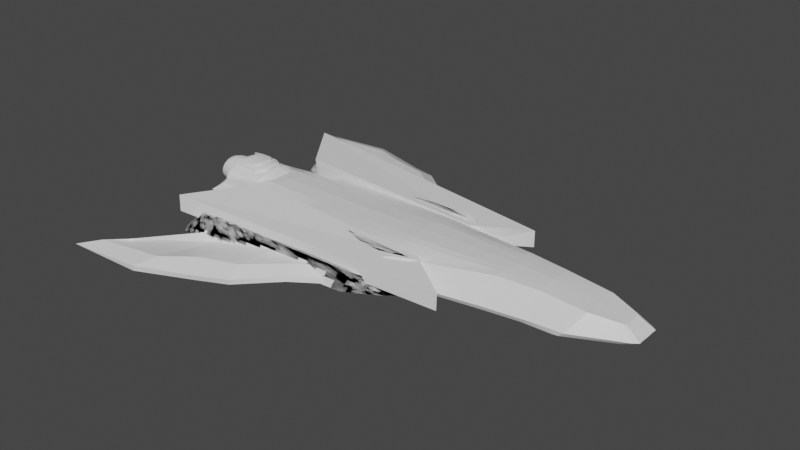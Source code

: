 # Source: stealthship-06.blend  (saved by Blender 2.81.16; exported with 4.5.12 LTS)
import bpy
from mathutils import Matrix  # noqa: F401  (used for matrix-valued properties, if any)

bpy.ops.wm.read_factory_settings(use_empty=True)
scene = bpy.context.scene
scene.name = 'Scene'

# ---- collections
col_default = bpy.data.collections.new('Default'); scene.collection.children.link(col_default)
col_ship = bpy.data.collections.new('Ship'); scene.collection.children.link(col_ship)

# ---- materials (node trees are filled in below, after node groups)
mat_material = bpy.data.materials.new('Material')
mat_material.alpha_threshold = 0.0
mat_material.use_transparent_shadow = False
mat_material.line_color = (0.0, 0.0, 0.0, 1.0)

# ---- material node trees
mat_material.use_nodes = True; mat_material.node_tree.nodes.clear()
_N = mat_material.node_tree.nodes; _L = mat_material.node_tree.links
n0 = _N.new('ShaderNodeOutputMaterial'); n0.name = 'Material Output'; n0.location = (300, 300)
n1 = _N.new('ShaderNodeBsdfPrincipled'); n1.name = 'Principled BSDF'; n1.location = (10, 300)
n1.distribution = 'GGX'
n1.subsurface_method = 'BURLEY'
n1.inputs[2].default_value = 0.4
n1.inputs[3].default_value = 1.45
n1.inputs[27].default_value = (0.0, 0.0, 0.0, 1.0)
n1.inputs[28].default_value = 1.0
_L.new(n1.outputs[0], n0.inputs[0])
n0.is_active_output = True

# ---- world
world_world = bpy.data.worlds.new('World'); scene.world = world_world
world_world.use_nodes = True; world_world.node_tree.nodes.clear()
_N = world_world.node_tree.nodes; _L = world_world.node_tree.links
n0 = _N.new('ShaderNodeOutputWorld'); n0.name = 'World Output'; n0.location = (300, 300)
n1 = _N.new('ShaderNodeBackground'); n1.name = 'Background'; n1.location = (10, 300)
n1.inputs[0].default_value = (0.05088, 0.05088, 0.05088, 1.0)
_L.new(n1.outputs[0], n0.inputs[0])
n0.is_active_output = True
world_world.color = (0.05087, 0.04323, 0.04323)
world_world.use_sun_shadow = False
world_world.sun_shadow_jitter_overblur = 0.0

# ---- meshes
me_cylinder = bpy.data.meshes.new('Cylinder')
me_cylinder.from_pydata([(1.076, 0.000362, -1.064), (1.08, 7.55e-08, 0.9358), (1.052, -0.1938, -1.064), (1.055, -0.1951, 0.9358), (0.9816, -0.3807, -1.063), (0.9831, -0.3827, 0.9358), (0.8661, -0.5539, -1.063), (0.8659, -0.5556, 0.9358), (0.7096, -0.7065, -1.063), (0.7081, -0.7071, 0.9358), (0.5177, -0.8322, -1.064), (0.5158, -0.8315, 0.9358), (0.298, -0.9256, -1.065), (0.2965, -0.9239, 0.9358), (0.05934, -0.983, -1.065), (0.05849, -0.9808, 0.9358), (-0.189, -1.002, -1.066), (-0.189, -1.0, 0.9358), (-0.4374, -0.983, -1.065), (-0.4365, -0.9808, 0.9358), (-0.6761, -0.9255, -1.065), (-0.6745, -0.9239, 0.9358), (-0.8957, -0.8322, -1.064), (-0.8939, -0.8315, 0.9358), (-1.088, -0.7066, -1.063), (-1.086, -0.7071, 0.9358), (-1.244, -0.5538, -1.063), (-1.244, -0.5556, 0.9358), (-1.36, -0.3807, -1.063), (-1.361, -0.3827, 0.9358), (-1.43, -0.1938, -1.064), (-1.433, -0.1951, 0.9358), (-1.454, 0.0003637, -1.064), (-1.458, 9.656e-07, 0.9358), (0.7863, 5.007e-08, -1.437), (0.7676, -0.15, -1.437), (0.7121, -0.2942, -1.437), (0.6219, -0.4271, -1.437), (0.5006, -0.5436, -1.437), (0.3528, -0.6392, -1.437), (0.1842, -0.7103, -1.437), (0.001257, -0.754, -1.437), (-0.189, -0.7688, -1.437), (-0.3793, -0.754, -1.437), (-0.5623, -0.7103, -1.437), (-0.7309, -0.6392, -1.437), (-0.8787, -0.5436, -1.437), (-1.0, -0.4271, -1.437), (-1.09, -0.2942, -1.437), (-1.146, -0.15, -1.437), (-1.164, 7.588e-07, -1.437), (0.9362, 4.21e-06, -1.35), (0.9146, -0.173, -1.35), (0.8506, -0.3394, -1.35), (0.7466, -0.4927, -1.35), (0.6067, -0.6272, -1.35), (0.4362, -0.7375, -1.35), (0.2416, -0.8195, -1.35), (0.03052, -0.87, -1.35), (-0.189, -0.887, -1.35), (-0.4086, -0.87, -1.35), (-0.6197, -0.8195, -1.35), (-0.8142, -0.7375, -1.35), (-0.9848, -0.6272, -1.35), (-1.125, -0.4927, -1.35), (-1.229, -0.3394, -1.35), (-1.293, -0.173, -1.35), (-1.314, 4.962e-06, -1.35), (1.083, -0.0003546, -0.4914), (1.058, -0.2651, -0.4916), (0.9845, -0.5194, -0.4921), (0.8656, -0.7529, -0.4924), (0.7066, -0.9567, -0.4922), (0.514, -1.124, -0.4916), (0.295, -1.248, -0.4909), (0.05767, -1.324, -0.4904), (-0.189, -1.35, -0.4902), (-0.4357, -1.324, -0.4904), (-0.673, -1.248, -0.4909), (-0.8921, -1.124, -0.4917), (-1.085, -0.9568, -0.4926), (-1.243, -0.7525, -0.4915), (-1.363, -0.5195, -0.4924), (-1.436, -0.2651, -0.4917), (-1.461, -0.0003554, -0.4914), (1.322, -8.665e-06, -0.2986), (1.293, -0.322, -0.2986), (1.207, -0.6315, -0.2986), (1.067, -0.9168, -0.2985), (0.8792, -1.167, -0.2984), (0.6502, -1.372, -0.2983), (0.3891, -1.525, -0.2983), (0.1057, -1.618, -0.2982), (-0.189, -1.65, -0.2982), (-0.4837, -1.618, -0.2982), (-0.7671, -1.524, -0.2983), (-1.028, -1.372, -0.2982), (-1.255, -1.165, -0.298), (-1.443, -0.8964, -0.2982), (-1.585, -0.6315, -0.2974), (-1.671, -0.322, -0.2984), (-1.7, -9.342e-06, -0.2986), (1.319, 0.0002404, 0.4584), (1.29, -0.321, 0.4585), (1.205, -0.6298, 0.4588), (1.066, -0.9148, 0.4592), (0.88, -1.165, 0.4596), (0.6523, -1.372, 0.4598), (0.3915, -1.526, 0.4599), (0.1074, -1.622, 0.4599), (-0.189, -1.654, 0.4598), (-0.4854, -1.622, 0.4599), (-0.7696, -1.526, 0.4599), (-1.031, -1.372, 0.4599), (-1.26, -1.167, 0.4596), (-1.445, -0.9284, 0.4575), (-1.584, -0.6303, 0.4589), (-1.668, -0.3211, 0.4585), (-1.697, 0.0002382, 0.4584), (0.2802, 0.0, 1.9), (0.2609, -0.2846, 1.9), (0.2034, -0.5579, 1.9), (0.1101, -0.809, 1.899), (-0.015, -1.028, 1.898), (-0.1664, -1.205, 1.897), (-0.3371, -1.336, 1.897), (-0.5198, -1.415, 1.897), (-0.708, -1.441, 1.897), (-0.8962, -1.415, 1.897), (-1.079, -1.336, 1.897), (-1.249, -1.205, 1.897), (-1.401, -1.027, 1.898), (-1.528, -0.8101, 1.899), (-1.619, -0.5575, 1.899), (-1.677, -0.2845, 1.9), (-1.696, 0.0, 1.9), (0.7863, 5.007e-08, -0.5017), (0.7676, -0.15, -0.5017), (0.7121, -0.2942, -0.5017), (0.6219, -0.4271, -0.5017), (0.5006, -0.5436, -0.5017), (0.3528, -0.6392, -0.5017), (0.1842, -0.7103, -0.5017), (0.001256, -0.754, -0.5017), (-0.189, -0.7688, -0.5017), (-0.3793, -0.754, -0.5017), (-0.5623, -0.7103, -0.5017), (-0.7309, -0.6392, -0.5017), (-0.8787, -0.5436, -0.5017), (-1.0, -0.4271, -0.5017), (-1.09, -0.2942, -0.5017), (-1.146, -0.15, -0.5017), (-1.164, 7.588e-07, -0.5017), (0.7863, 5.007e-08, 0.9783), (0.7676, -0.15, 0.9783), (0.7121, -0.2942, 0.9783), (0.6219, -0.4271, 0.9783), (0.5006, -0.5436, 0.9783), (0.3528, -0.6392, 0.9783), (0.1842, -0.7103, 0.9783), (0.001256, -0.754, 0.9783), (-0.189, -0.7688, 0.9783), (-0.3793, -0.754, 0.9783), (-0.5623, -0.7103, 0.9783), (-0.7309, -0.6392, 0.9783), (-0.8787, -0.5436, 0.9783), (-1.0, -0.4271, 0.9783), (-1.09, -0.2942, 0.9783), (-1.146, -0.15, 0.9783), (-1.164, 7.588e-07, 0.9783), (-2.121, -3.832e-05, 0.4594), (-1.7, 7.072e-06, 1.272), (-1.671, -0.3219, 1.272), (-1.584, -0.6313, 1.272), (-1.446, -0.9201, 1.272), (-2.121, 1.736e-06, 1.272), (-1.716, 1.557e-06, 1.594), (-1.692, -0.2609, 1.594), (-1.622, -0.5118, 1.594), (-1.509, -0.7433, 1.594), (-1.733, -9.519e-05, 1.796), (-1.716, -0.1913, 1.792), (-1.665, -0.3754, 1.793), (-1.582, -0.5448, 1.793), (-2.12, -9.129e-05, 0.1882), (-2.091, -0.3216, 0.1784), (-2.019, -0.5657, 0.055), (-2.062, -0.4397, 0.1797), (-1.938, -0.3213, 0.03008), (-1.97, -1.611e-05, 0.03001), (-1.749, -0.322, -0.2986), (-1.778, -1.868e-05, -0.2985), (-1.667, -0.6392, -0.2994), (-1.968, 0.0002123, 0.1736), (-2.123, -0.0001821, 0.3229), (-1.938, -0.3226, 0.1788), (-2.094, -0.3221, 0.3211), (-1.882, -0.5738, 0.1506), (-2.01, -0.5487, 0.2435), (-2.067, -0.4378, 0.3066), (-2.163, -0.3298, 0.4614), (-2.189, 9.298e-06, 0.4846), (-2.076, -0.6392, 0.4614), (-2.189, 0.0001082, 0.2036), (-2.162, -0.33, 0.1869), (-2.1, -0.5567, 0.07943), (-2.13, -0.4481, 0.1847), (-1.868, -0.5687, 0.03051), (-1.981, -0.624, -0.04793), (-2.035, -0.6566, -0.08354), (-1.82, -0.7208, -0.2881), (-1.873, -0.7427, -0.2758), (-1.825, -0.7032, 0.1416), (-1.959, -0.6221, 1.116), (-2.039, -0.3065, 1.299), (-1.986, -0.2513, 1.59), (-2.006, 7.501e-07, 1.614), (-1.916, -0.5022, 1.59), (-1.844, -0.825, 0.3068), (-1.85, -0.8234, 0.3797), (-2.069, -4.871e-06, 1.298), (-1.855, -0.8218, 0.4576), (-1.864, -0.8115, 0.9103), (-1.897, -0.7459, 1.009), (-2.025, -0.3567, 1.3), (-1.997, -0.4832, 1.235), (-1.555, -0.8604, -0.295), (-1.584, -0.8437, -0.2486), (-1.582, -0.8107, -0.2997), (-2.1, -0.3155, 1.302), (-2.158, -0.3244, 1.248), (-1.986, -0.804, 0.3454), (-1.91, -0.8322, 0.3824), (-2.189, 0.0, 1.256), (-2.129, -2.609e-06, 1.3), (-2.02, -0.6311, 1.119), (-2.077, -0.6396, 1.048), (-1.916, -0.8307, 0.4603), (-1.994, -0.8001, 0.4627), (-1.898, -0.8102, 0.03031), (-1.848, -0.8406, 0.1644), (-1.976, -0.8087, 0.2402), (-1.903, -0.8338, 0.3094), (-2.002, -0.7899, 0.8785), (-1.925, -0.8204, 0.9131), (-2.033, -0.7277, 0.9715), (-1.958, -0.7548, 1.011), (-2.153, -0.3631, 1.248), (-2.086, -0.3658, 1.302), (-2.112, -0.4711, 1.192), (-2.058, -0.4923, 1.238), (-1.747, -0.9088, 1.269), (-1.833, -0.875, 1.151), (-1.839, -0.848, 0.4836), (-1.745, -0.898, 0.4586), (-1.835, -0.6269, 1.625), (-1.732, -0.7358, 1.591), (-1.829, -0.5209, 1.726), (-1.714, -0.5388, 1.791), (-1.94, -0.204, 1.729), (-1.847, -0.1853, 1.793), (-1.883, -0.4097, 1.726), (-1.796, -0.3692, 1.791), (-1.957, 5.955e-05, 1.744), (-1.862, 2.272e-05, 1.803), (-1.722, -0.8522, 0.0669), (-1.844, -0.825, 0.3068), (-1.848, -0.8406, 0.1644), (-0.1886, 0.0, 2.49), (-0.1988, -0.4914, 2.49), (-0.229, -0.635, 2.489), (-0.278, -0.767, 2.489), (-0.3438, -0.882, 2.489), (-0.4233, -0.9754, 2.488), (-0.5131, -1.044, 2.488), (-0.6091, -1.085, 2.488), (-0.708, -1.099, 2.488), (-0.8069, -1.085, 2.488), (-0.903, -1.044, 2.488), (-0.9926, -0.9753, 2.488), (-1.072, -0.8818, 2.488), (-1.139, -0.7676, 2.489), (-1.187, -0.6349, 2.489), (-1.217, -0.4914, 2.49), (-1.227, 0.0, 2.49)], [(3, 1), (5, 3), (7, 5), (9, 7), (11, 9), (13, 11), (15, 13), (17, 15), (19, 17), (21, 19), (23, 21), (25, 23), (27, 25), (29, 27), (31, 29), (33, 31), (153, 154), (154, 155), (155, 156), (156, 157), (157, 158), (158, 159), (159, 160), (160, 161), (161, 162), (162, 163), (163, 164), (164, 165), (165, 166), (166, 167), (167, 168), (168, 169)], [(6, 8, 55, 54), (24, 26, 64, 63), (16, 18, 60, 59), (8, 10, 56, 55), (26, 28, 65, 64), (0, 2, 52, 51), (18, 20, 61, 60), (10, 12, 57, 56), (28, 30, 66, 65), (2, 4, 53, 52), (20, 22, 62, 61), (12, 14, 58, 57), (30, 32, 67, 66), (4, 6, 54, 53), (22, 24, 63, 62), (14, 16, 59, 58), (35, 34, 51, 52), (36, 35, 52, 53), (37, 36, 53, 54), (38, 37, 54, 55), (39, 38, 55, 56), (40, 39, 56, 57), (41, 40, 57, 58), (42, 41, 58, 59), (43, 42, 59, 60), (44, 43, 60, 61), (45, 44, 61, 62), (46, 45, 62, 63), (47, 46, 63, 64), (48, 47, 64, 65), (49, 48, 65, 66), (50, 49, 66, 67), (30, 83, 84, 32), (28, 82, 83, 30), (26, 81, 82, 28), (24, 80, 81, 26), (22, 79, 80, 24), (20, 78, 79, 22), (18, 77, 78, 20), (16, 76, 77, 18), (14, 75, 76, 16), (12, 74, 75, 14), (10, 73, 74, 12), (8, 72, 73, 10), (6, 71, 72, 8), (4, 70, 71, 6), (2, 69, 70, 4), (0, 68, 69, 2), (73, 72, 89, 90), (72, 71, 88, 89), (71, 70, 87, 88), (84, 83, 100, 101), (70, 69, 86, 87), (83, 82, 99, 100), (69, 68, 85, 86), (82, 81, 98, 99), (81, 80, 97, 98), (80, 79, 96, 97), (79, 78, 95, 96), (78, 77, 94, 95), (77, 76, 93, 94), (76, 75, 92, 93), (75, 74, 91, 92), (74, 73, 90, 91), (95, 94, 111, 112), (94, 93, 110, 111), (93, 92, 109, 110), (92, 91, 108, 109), (91, 90, 107, 108), (90, 89, 106, 107), (219, 218, 253), (89, 88, 105, 106), (88, 87, 104, 105), (87, 86, 103, 104), (86, 85, 102, 103), (98, 97, 114, 115), (97, 96, 113, 114), (96, 95, 112, 113), (109, 108, 125, 126), (108, 107, 124, 125), (107, 106, 123, 124), (106, 105, 122, 123), (105, 104, 121, 122), (118, 117, 134, 135), (104, 103, 120, 121), (117, 116, 133, 134), (103, 102, 119, 120), (116, 115, 132, 133), (115, 114, 131, 132), (114, 113, 130, 131), (113, 112, 129, 130), (112, 111, 128, 129), (111, 110, 127, 128), (110, 109, 126, 127), (38, 39, 141, 140), (39, 40, 142, 141), (40, 41, 143, 142), (41, 42, 144, 143), (42, 43, 145, 144), (43, 44, 146, 145), (44, 45, 147, 146), (45, 46, 148, 147), (46, 47, 149, 148), (47, 48, 150, 149), (34, 35, 137, 136), (48, 49, 151, 150), (35, 36, 138, 137), (49, 50, 152, 151), (36, 37, 139, 138), (37, 38, 140, 139), (99, 192, 190, 100), (174, 173, 178, 179), (173, 172, 177, 178), (252, 255, 223, 222), (117, 118, 171, 172), (116, 117, 172, 173), (115, 116, 173, 174), (175, 170, 201, 233), (213, 223, 255, 217), (185, 187, 206, 204), (222, 221, 253, 252), (172, 171, 176, 177), (262, 182, 181, 260), (177, 176, 180, 181), (178, 177, 181, 182), (179, 178, 182, 183), (187, 186, 205, 206), (185, 184, 194, 196), (186, 187, 199, 198), (100, 190, 191, 101), (170, 184, 203, 201), (193, 195, 196, 194), (195, 197, 198, 199, 196), (188, 207, 197, 195), (190, 192, 207, 188), (187, 185, 196, 199), (189, 188, 195, 193), (235, 246, 223, 213), (250, 235, 213, 225), (205, 209, 241, 231), (115, 254, 265, 98), (229, 248, 224, 214), (203, 204, 200, 201), (204, 206, 202, 200), (184, 185, 204, 203), (190, 188, 189, 191), (228, 210, 211, 226), (206, 205, 202), (205, 186, 208, 209), (209, 208, 210, 211), (232, 242, 218, 219), (202, 205, 231, 238), (246, 244, 222, 223), (212, 208, 186, 198), (198, 197, 212), (197, 207, 212), (226, 239, 211), (212, 208, 210, 228), (207, 192, 228, 227, 212), (99, 98, 228, 192), (248, 250, 225, 224), (247, 230, 200, 202, 236, 249), (174, 251, 254, 115), (242, 240, 267, 266, 218), (225, 213, 217), (262, 258, 183, 182), (216, 215, 259, 263), (240, 226, 98, 265, 267), (218, 266, 253), (221, 219, 253), (214, 224, 215), (256, 179, 183, 258), (224, 225, 217, 215), (220, 214, 215, 216), (217, 255, 257, 261), (201, 200, 230, 233), (215, 217, 261, 259), (209, 211, 239, 241), (202, 238, 243, 245, 236), (264, 260, 181, 180), (244, 237, 221, 222), (237, 232, 219, 221), (234, 229, 214, 220), (226, 227, 228), (232, 237, 238, 231), (242, 232, 231, 241), (237, 244, 243, 238), (244, 246, 245, 243), (246, 235, 236, 245), (248, 229, 230, 247), (240, 242, 241, 239), (235, 250, 249, 236), (250, 248, 247, 249), (229, 234, 233, 230), (226, 240, 239), (98, 226, 227, 228), (265, 266, 267), (254, 251, 252, 253), (256, 258, 257, 255), (251, 256, 255, 252), (260, 264, 263, 259), (262, 260, 259, 261), (258, 262, 261, 257), (265, 254, 253, 266), (256, 251, 174, 179), (134, 133, 132, 131, 130, 129, 128, 127, 126, 125, 124, 123, 122, 121, 120, 119, 135), (124, 125, 274, 273), (131, 132, 281, 280), (123, 124, 273, 272), (130, 131, 280, 279), (122, 123, 272, 271), (129, 130, 279, 278), (121, 122, 271, 270), (128, 129, 278, 277), (120, 121, 270, 269), (127, 128, 277, 276), (134, 135, 284, 283), (119, 120, 269, 268), (126, 127, 276, 275), (133, 134, 283, 282), (125, 126, 275, 274), (132, 133, 282, 281)])
_uv = me_cylinder.uv_layers.new(name='UVMap')
_uv.uv.foreach_set('vector', [0.6562, 0.5, 0.625, 0.5, 0.625, 0.5, 0.6562, 0.5, 0.375, 0.5, 0.3438, 0.5, 0.3438, 0.5, 0.375, 0.5, 0.5, 0.5, 0.4688, 0.5, 0.4688, 0.5, 0.5, 0.5, 0.625, 0.5, 0.5938, 0.5, 0.5938, 0.5, 0.625, 0.5, 0.3438, 0.5, 0.3125, 0.5, 0.3125, 0.5, 0.3438, 0.5, 0.75, 0.5, 0.7188, 0.5, 0.7188, 0.5, 0.75, 0.5, 0.4688, 0.5, 0.4375, 0.5, 0.4375, 0.5, 0.4688, 0.5, 0.5938, 0.5, 0.5625, 0.5, 0.5625, 0.5, 0.5938, 0.5, 0.3125, 0.5, 0.2812, 0.5, 0.2812, 0.5, 0.3125, 0.5, 0.7188, 0.5, 0.6875, 0.5, 0.6875, 0.5, 0.7188, 0.5, 0.4375, 0.5, 0.4062, 0.5, 0.4062, 0.5, 0.4375, 0.5, 0.5625, 0.5, 0.5312, 0.5, 0.5312, 0.5, 0.5625, 0.5, 0.2812, 0.5, 0.25, 0.5, 0.25, 0.5, 0.2812, 0.5, 0.6875, 0.5, 0.6562, 0.5, 0.6562, 0.5, 0.6875, 0.5, 0.4062, 0.5, 0.375, 0.5, 0.375, 0.5, 0.4062, 0.5, 0.5312, 0.5, 0.5, 0.5, 0.5, 0.5, 0.5312, 0.5, 0.951, 0.21, 0.955, 0.25, 0.99, 0.25, 0.9854, 0.2032, 0.9394, 0.1716, 0.951, 0.21, 0.9854, 0.2032, 0.9717, 0.1582, 0.9204, 0.1361, 0.9394, 0.1716, 0.9717, 0.1582, 0.9496, 0.1167, 0.8949, 0.1051, 0.9204, 0.1361, 0.9496, 0.1167, 0.9197, 0.08029, 0.8639, 0.07956, 0.8949, 0.1051, 0.9197, 0.08029, 0.8833, 0.05045, 0.8284, 0.06062, 0.8639, 0.07956, 0.8833, 0.05045, 0.8418, 0.02827, 0.79, 0.04895, 0.8284, 0.06062, 0.8418, 0.02827, 0.7968, 0.01461, 0.75, 0.04502, 0.79, 0.04895, 0.7968, 0.01461, 0.75, 0.01, 0.71, 0.04895, 0.75, 0.04502, 0.75, 0.01, 0.7032, 0.01461, 0.6716, 0.06062, 0.71, 0.04895, 0.7032, 0.01461, 0.6582, 0.02827, 0.6361, 0.07956, 0.6716, 0.06062, 0.6582, 0.02827, 0.6167, 0.05045, 0.6051, 0.1051, 0.6361, 0.07956, 0.6167, 0.05045, 0.5803, 0.08029, 0.5796, 0.1361, 0.6051, 0.1051, 0.5803, 0.08029, 0.5504, 0.1167, 0.5606, 0.1716, 0.5796, 0.1361, 0.5504, 0.1167, 0.5283, 0.1582, 0.549, 0.21, 0.5606, 0.1716, 0.5283, 0.1582, 0.5146, 0.2032, 0.545, 0.25, 0.549, 0.21, 0.5146, 0.2032, 0.51, 0.25, 0.2812, 0.5, 0.2812, 0.75, 0.25, 0.75, 0.25, 0.5, 0.3125, 0.5, 0.3125, 0.75, 0.2812, 0.75, 0.2812, 0.5, 0.3438, 0.5, 0.3438, 0.75, 0.3125, 0.75, 0.3125, 0.5, 0.375, 0.5, 0.375, 0.75, 0.3438, 0.75, 0.3438, 0.5, 0.4062, 0.5, 0.4062, 0.75, 0.375, 0.75, 0.375, 0.5, 0.4375, 0.5, 0.4375, 0.75, 0.4062, 0.75, 0.4062, 0.5, 0.4688, 0.5, 0.4688, 0.75, 0.4375, 0.75, 0.4375, 0.5, 0.5, 0.5, 0.5, 0.75, 0.4688, 0.75, 0.4688, 0.5, 0.5312, 0.5, 0.5312, 0.75, 0.5, 0.75, 0.5, 0.5, 0.5625, 0.5, 0.5625, 0.75, 0.5312, 0.75, 0.5312, 0.5, 0.5938, 0.5, 0.5938, 0.75, 0.5625, 0.75, 0.5625, 0.5, 0.625, 0.5, 0.625, 0.75, 0.5938, 0.75, 0.5938, 0.5, 0.6562, 0.5, 0.6562, 0.75, 0.625, 0.75, 0.625, 0.5, 0.6875, 0.5, 0.6875, 0.75, 0.6562, 0.75, 0.6562, 0.5, 0.7188, 0.5, 0.7188, 0.75, 0.6875, 0.75, 0.6875, 0.5, 0.75, 0.5, 0.75, 0.75, 0.7188, 0.75, 0.7188, 0.5, 0.5938, 0.75, 0.625, 0.75, 0.625, 0.75, 0.5938, 0.75, 0.625, 0.75, 0.6562, 0.75, 0.6562, 0.75, 0.625, 0.75, 0.6562, 0.75, 0.6875, 0.75, 0.6875, 0.75, 0.6562, 0.75, 0.25, 0.75, 0.2812, 0.75, 0.2812, 0.75, 0.25, 0.75, 0.6875, 0.75, 0.7188, 0.75, 0.7188, 0.75, 0.6875, 0.75, 0.2812, 0.75, 0.3125, 0.75, 0.3125, 0.75, 0.2812, 0.75, 0.7188, 0.75, 0.75, 0.75, 0.75, 0.75, 0.7188, 0.75, 0.3125, 0.75, 0.3438, 0.75, 0.3438, 0.75, 0.3125, 0.75, 0.3438, 0.75, 0.375, 0.75, 0.375, 0.75, 0.3438, 0.75, 0.375, 0.75, 0.4062, 0.75, 0.4062, 0.75, 0.375, 0.75, 0.4062, 0.75, 0.4375, 0.75, 0.4375, 0.75, 0.4062, 0.75, 0.4375, 0.75, 0.4688, 0.75, 0.4688, 0.75, 0.4375, 0.75, 0.4688, 0.75, 0.5, 0.75, 0.5, 0.75, 0.4688, 0.75, 0.5, 0.75, 0.5312, 0.75, 0.5312, 0.75, 0.5, 0.75, 0.5312, 0.75, 0.5625, 0.75, 0.5625, 0.75, 0.5312, 0.75, 0.5625, 0.75, 0.5938, 0.75, 0.5938, 0.75, 0.5625, 0.75, 0.4375, 0.75, 0.4688, 0.75, 0.4688, 0.75, 0.4375, 0.75, 0.4688, 0.75, 0.5, 0.75, 0.5, 0.75, 0.4688, 0.75, 0.5, 0.75, 0.5312, 0.75, 0.5312, 0.75, 0.5, 0.75, 0.5312, 0.75, 0.5625, 0.75, 0.5625, 0.75, 0.5312, 0.75, 0.5625, 0.75, 0.5938, 0.75, 0.5938, 0.75, 0.5625, 0.75, 0.5938, 0.75, 0.625, 0.75, 0.625, 0.75, 0.5938, 0.75, 0.3357, 0.75, 0.3328, 0.75, 0.3418, 0.75, 0.625, 0.75, 0.6562, 0.75, 0.6562, 0.75, 0.625, 0.75, 0.6562, 0.75, 0.6875, 0.75, 0.6875, 0.75, 0.6562, 0.75, 0.6875, 0.75, 0.7188, 0.75, 0.7188, 0.75, 0.6875, 0.75, 0.7188, 0.75, 0.75, 0.75, 0.75, 0.75, 0.7188, 0.75, 0.3438, 0.75, 0.375, 0.75, 0.375, 0.75, 0.3438, 0.75, 0.375, 0.75, 0.4062, 0.75, 0.4062, 0.75, 0.375, 0.75, 0.4062, 0.75, 0.4375, 0.75, 0.4375, 0.75, 0.4062, 0.75, 0.5312, 0.75, 0.5625, 0.75, 0.5625, 0.75, 0.5312, 0.75, 0.5625, 0.75, 0.5938, 0.75, 0.5938, 0.75, 0.5625, 0.75, 0.5938, 0.75, 0.625, 0.75, 0.625, 0.75, 0.5938, 0.75, 0.625, 0.75, 0.6562, 0.75, 0.6562, 0.75, 0.625, 0.75, 0.6562, 0.75, 0.6875, 0.75, 0.6875, 0.75, 0.6562, 0.75, 0.25, 0.75, 0.2812, 0.75, 0.2812, 0.75, 0.25, 0.75, 0.6875, 0.75, 0.7188, 0.75, 0.7188, 0.75, 0.6875, 0.75, 0.2812, 0.75, 0.3125, 0.75, 0.3125, 0.75, 0.2812, 0.75, 0.7188, 0.75, 0.75, 0.75, 0.75, 0.75, 0.7188, 0.75, 0.3125, 0.75, 0.3438, 0.75, 0.3438, 0.75, 0.3125, 0.75, 0.3438, 0.75, 0.375, 0.75, 0.375, 0.75, 0.3438, 0.75, 0.375, 0.75, 0.4062, 0.75, 0.4062, 0.75, 0.375, 0.75, 0.4062, 0.75, 0.4375, 0.75, 0.4375, 0.75, 0.4062, 0.75, 0.4375, 0.75, 0.4688, 0.75, 0.4688, 0.75, 0.4375, 0.75, 0.4688, 0.75, 0.5, 0.75, 0.5, 0.75, 0.4688, 0.75, 0.5, 0.75, 0.5312, 0.75, 0.5312, 0.75, 0.5, 0.75, 0.8949, 0.1051, 0.8639, 0.07956, 0.8639, 0.07956, 0.8949, 0.1051, 0.8639, 0.07956, 0.8284, 0.06062, 0.8284, 0.06062, 0.8639, 0.07956, 0.8284, 0.06062, 0.79, 0.04895, 0.79, 0.04895, 0.8284, 0.06062, 0.79, 0.04895, 0.75, 0.04502, 0.75, 0.04502, 0.79, 0.04895, 0.75, 0.04502, 0.71, 0.04895, 0.71, 0.04895, 0.75, 0.04502, 0.71, 0.04895, 0.6716, 0.06062, 0.6716, 0.06062, 0.71, 0.04895, 0.6716, 0.06062, 0.6361, 0.07956, 0.6361, 0.07956, 0.6716, 0.06062, 0.6361, 0.07956, 0.6051, 0.1051, 0.6051, 0.1051, 0.6361, 0.07956, 0.6051, 0.1051, 0.5796, 0.1361, 0.5796, 0.1361, 0.6051, 0.1051, 0.5796, 0.1361, 0.5606, 0.1716, 0.5606, 0.1716, 0.5796, 0.1361, 0.955, 0.25, 0.951, 0.21, 0.951, 0.21, 0.955, 0.25, 0.5606, 0.1716, 0.549, 0.21, 0.549, 0.21, 0.5606, 0.1716, 0.951, 0.21, 0.9394, 0.1716, 0.9394, 0.1716, 0.951, 0.21, 0.549, 0.21, 0.545, 0.25, 0.545, 0.25, 0.549, 0.21, 0.9394, 0.1716, 0.9204, 0.1361, 0.9204, 0.1361, 0.9394, 0.1716, 0.9204, 0.1361, 0.8949, 0.1051, 0.8949, 0.1051, 0.9204, 0.1361, 0.3125, 0.75, 0.3125, 0.75, 0.2812, 0.75, 0.2812, 0.75, 0.3438, 0.75, 0.3125, 0.75, 0.3125, 0.75, 0.3438, 0.75, 0.3125, 0.75, 0.2812, 0.75, 0.2812, 0.75, 0.3125, 0.75, 0.3404, 0.75, 0.3373, 0.75, 0.3262, 0.75, 0.3336, 0.75, 0.2812, 0.75, 0.25, 0.75, 0.25, 0.75, 0.2812, 0.75, 0.3125, 0.75, 0.2812, 0.75, 0.2812, 0.75, 0.3125, 0.75, 0.3438, 0.75, 0.3125, 0.75, 0.3125, 0.75, 0.3438, 0.75, 0.0, 0.0, 0.0, 0.0, 0.0, 0.0, 0.0, 0.0, 0.3125, 0.75, 0.3262, 0.75, 0.3313, 0.75, 0.3125, 0.75, 0.2812, 0.75, 0.2931, 0.75, 0.2931, 0.75, 0.2812, 0.75, 0.3336, 0.75, 0.3352, 0.75, 0.3385, 0.75, 0.3404, 0.75, 0.2812, 0.75, 0.25, 0.75, 0.25, 0.75, 0.2812, 0.75, 0.3125, 0.75, 0.3125, 0.75, 0.2812, 0.75, 0.2812, 0.75, 0.2812, 0.75, 0.25, 0.75, 0.25, 0.75, 0.2812, 0.75, 0.3125, 0.75, 0.2812, 0.75, 0.2812, 0.75, 0.3125, 0.75, 0.3438, 0.75, 0.3125, 0.75, 0.3125, 0.75, 0.3438, 0.75, 0.2931, 0.75, 0.3043, 0.75, 0.3043, 0.75, 0.2931, 0.75, 0.2812, 0.75, 0.25, 0.75, 0.25, 0.75, 0.2812, 0.75, 0.3043, 0.75, 0.2931, 0.75, 0.2931, 0.75, 0.3043, 0.75, 0.2812, 0.75, 0.2812, 0.75, 0.25, 0.75, 0.25, 0.75, 0.0, 0.0, 0.0, 0.0, 0.0, 0.0, 0.0, 0.0, 0.25, 0.75, 0.2812, 0.75, 0.2812, 0.75, 0.25, 0.75, 0.2812, 0.75, 0.3069, 0.75, 0.3043, 0.75, 0.2931, 0.75, 0.2812, 0.75, 0.2812, 0.75, 0.3069, 0.75, 0.3069, 0.75, 0.2812, 0.75, 0.2812, 0.75, 0.3125, 0.75, 0.3069, 0.75, 0.2812, 0.75, 0.2931, 0.75, 0.2812, 0.75, 0.2812, 0.75, 0.2931, 0.75, 0.25, 0.75, 0.2812, 0.75, 0.2812, 0.75, 0.25, 0.75, 0.3125, 0.75, 0.3262, 0.75, 0.3262, 0.75, 0.3125, 0.75, 0.2985, 0.75, 0.3125, 0.75, 0.3125, 0.75, 0.2985, 0.75, 0.3043, 0.75, 0.3043, 0.75, 0.3277, 0.75, 0.3316, 0.75, 0.3438, 0.75, 0.3438, 0.75, 0.3321, 0.75, 0.3438, 0.75, 0.2812, 0.75, 0.2865, 0.75, 0.2865, 0.75, 0.2812, 0.75, 0.25, 0.75, 0.2812, 0.75, 0.2812, 0.75, 0.25, 0.75, 0.2812, 0.75, 0.2931, 0.75, 0.3125, 0.75, 0.2812, 0.75, 0.25, 0.75, 0.2812, 0.75, 0.2812, 0.75, 0.25, 0.75, 0.2812, 0.75, 0.2812, 0.75, 0.25, 0.75, 0.25, 0.75, 0.0, 0.0, 0.3057, 0.75, 0.3071, 0.7499, 0.001275, 0.00311, 0.2931, 0.75, 0.3043, 0.75, 0.3125, 0.75, 0.3043, 0.75, 0.3043, 0.75, 0.3043, 0.75, 0.3043, 0.75, 0.3043, 0.75, 0.3043, 0.75, 0.3057, 0.75, 0.3071, 0.7499, 0.3357, 0.75, 0.3328, 0.75, 0.3328, 0.75, 0.3357, 0.75, 0.3125, 0.75, 0.3043, 0.75, 0.3316, 0.75, 0.3308, 0.75, 0.3262, 0.75, 0.3336, 0.75, 0.3336, 0.75, 0.3262, 0.75, 0.0, 0.0, 0.3043, 0.75, 0.3043, 0.75, 0.3043, 0.75, 0.3043, 0.75, 0.3069, 0.75, 0.0, 0.0, 0.3069, 0.75, 0.3069, 0.75, 0.0, 0.0, 0.3438, 0.75, 0.3222, 0.7499, 0.3071, 0.7499, 0.0, 0.0, 0.0, 0.0, 0.0, 0.0, 0.0, 0.0, 0.3069, 0.75, 0.3125, 0.75, 0.3365, 0.75, 0.3072, 0.6702, 0.0, 0.0, 0.3125, 0.75, 0.3438, 0.75, 0.3365, 0.75, 0.3125, 0.75, 0.2865, 0.75, 0.2985, 0.75, 0.2985, 0.75, 0.2865, 0.75, 0.285, 0.75, 0.2812, 0.75, 0.2812, 0.75, 0.3125, 0.75, 0.3125, 0.75, 0.2959, 0.75, 0.3438, 0.75, 0.3438, 0.75, 0.3438, 0.75, 0.3438, 0.75, 0.3328, 0.75, 0.329, 0.75, 0.329, 0.75, 0.3328, 0.75, 0.3328, 0.75, 0.2985, 0.75, 0.3125, 0.75, 0.3125, 0.75, 0.3125, 0.75, 0.3438, 0.75, 0.3438, 0.75, 0.3125, 0.75, 0.25, 0.75, 0.2812, 0.75, 0.2812, 0.75, 0.25, 0.75, 0.329, 0.75, 0.3438, 0.75, 0.3438, 0.75, 0.3321, 0.75, 0.329, 0.75, 0.3328, 0.75, 0.3328, 0.75, 0.3419, 0.75, 0.3352, 0.75, 0.3357, 0.75, 0.3385, 0.75, 0.2812, 0.75, 0.2865, 0.75, 0.2812, 0.75, 0.3438, 0.75, 0.3438, 0.75, 0.3438, 0.75, 0.3438, 0.75, 0.2865, 0.75, 0.2985, 0.75, 0.3125, 0.75, 0.2812, 0.75, 0.25, 0.75, 0.2812, 0.75, 0.2812, 0.75, 0.25, 0.75, 0.3125, 0.75, 0.3337, 0.75, 0.3315, 0.75, 0.3125, 0.75, 0.25, 0.75, 0.2812, 0.75, 0.2812, 0.75, 0.25, 0.75, 0.2812, 0.75, 0.3125, 0.75, 0.3125, 0.75, 0.2812, 0.75, 0.3043, 0.75, 0.3071, 0.7499, 0.3222, 0.7499, 0.3277, 0.75, 0.3125, 0.75, 0.3308, 0.75, 0.3293, 0.75, 0.3223, 0.75, 0.3125, 0.75, 0.25, 0.75, 0.2812, 0.75, 0.2812, 0.75, 0.25, 0.75, 0.3336, 0.75, 0.3352, 0.75, 0.3352, 0.75, 0.3336, 0.75, 0.3352, 0.75, 0.3357, 0.75, 0.3357, 0.75, 0.3352, 0.75, 0.25, 0.75, 0.2812, 0.75, 0.2812, 0.75, 0.25, 0.75, 0.3438, 0.75, 0.3424, 0.75, 0.3392, 0.75, 0.3357, 0.75, 0.3352, 0.75, 0.3308, 0.75, 0.3316, 0.75, 0.3328, 0.75, 0.3357, 0.75, 0.3316, 0.75, 0.3277, 0.75, 0.3352, 0.75, 0.3336, 0.75, 0.3293, 0.75, 0.3308, 0.75, 0.3336, 0.75, 0.3262, 0.75, 0.3223, 0.75, 0.3293, 0.75, 0.3262, 0.75, 0.3125, 0.75, 0.3125, 0.75, 0.3223, 0.75, 0.2865, 0.75, 0.2812, 0.75, 0.2812, 0.75, 0.285, 0.75, 0.329, 0.75, 0.3328, 0.75, 0.3277, 0.75, 0.3222, 0.7499, 0.3125, 0.75, 0.2985, 0.75, 0.2959, 0.75, 0.3125, 0.75, 0.2985, 0.75, 0.2865, 0.75, 0.285, 0.75, 0.2959, 0.75, 0.2812, 0.75, 0.25, 0.75, 0.25, 0.75, 0.2812, 0.75, 0.3438, 0.75, 0.335, 0.75, 0.3336, 0.75, 0.3438, 0.75, 0.3438, 0.75, 0.3437, 0.75, 0.3365, 0.75, 0.3321, 0.75, 0.3347, 0.75, 0.329, 0.75, 0.3438, 0.75, 0.3438, 0.75, 0.3404, 0.75, 0.3385, 0.75, 0.3438, 0.75, 0.3438, 0.75, 0.3315, 0.75, 0.3337, 0.75, 0.3438, 0.75, 0.3438, 0.75, 0.3373, 0.75, 0.3404, 0.75, 0.2812, 0.75, 0.25, 0.75, 0.25, 0.75, 0.2812, 0.75, 0.3125, 0.75, 0.2812, 0.75, 0.2812, 0.75, 0.3125, 0.75, 0.3438, 0.75, 0.3125, 0.75, 0.3125, 0.75, 0.3315, 0.75, 0.3321, 0.75, 0.3438, 0.75, 0.3419, 0.75, 0.3328, 0.75, 0.3438, 0.75, 0.3438, 0.75, 0.3438, 0.75, 0.3438, 0.75, 0.2812, 0.75, 0.3125, 0.75, 0.3438, 0.75, 0.375, 0.75, 0.4062, 0.75, 0.4375, 0.75, 0.4688, 0.75, 0.5, 0.75, 0.5312, 0.75, 0.5625, 0.75, 0.5938, 0.75, 0.625, 0.75, 0.6562, 0.75, 0.6875, 0.75, 0.7188, 0.75, 0.75, 0.75, 0.25, 0.75, 0.5938, 0.75, 0.5625, 0.75, 0.5625, 0.75, 0.5938, 0.75, 0.375, 0.75, 0.3438, 0.75, 0.3438, 0.75, 0.375, 0.75, 0.625, 0.75, 0.5938, 0.75, 0.5938, 0.75, 0.625, 0.75, 0.4062, 0.75, 0.375, 0.75, 0.375, 0.75, 0.4062, 0.75, 0.6562, 0.75, 0.625, 0.75, 0.625, 0.75, 0.6562, 0.75, 0.4375, 0.75, 0.4062, 0.75, 0.4062, 0.75, 0.4375, 0.75, 0.6875, 0.75, 0.6562, 0.75, 0.6562, 0.75, 0.6875, 0.75, 0.4688, 0.75, 0.4375, 0.75, 0.4375, 0.75, 0.4688, 0.75, 0.7188, 0.75, 0.6875, 0.75, 0.6875, 0.75, 0.7188, 0.75, 0.5, 0.75, 0.4688, 0.75, 0.4688, 0.75, 0.5, 0.75, 0.2812, 0.75, 0.25, 0.75, 0.25, 0.75, 0.2812, 0.75, 0.75, 0.75, 0.7188, 0.75, 0.7188, 0.75, 0.75, 0.75, 0.5312, 0.75, 0.5, 0.75, 0.5, 0.75, 0.5312, 0.75, 0.3125, 0.75, 0.2812, 0.75, 0.2812, 0.75, 0.3125, 0.75, 0.5625, 0.75, 0.5312, 0.75, 0.5312, 0.75, 0.5625, 0.75, 0.3438, 0.75, 0.3125, 0.75, 0.3125, 0.75, 0.3438, 0.75])
me_cylinder.use_remesh_fix_poles = True
me_cylinder.use_remesh_preserve_attributes = False
me_cylinder.use_mirror_vertex_groups = False
me_cylinder.update()
me_cube = bpy.data.meshes.new('Cube')
me_cube.from_pydata([(1.059, 0.5752, 2.643), (1.003, 1.08, 1.206), (-0.9102, 0.9815, 1.95), (-1.062, 1.063, 1.188), (1.059, 9.001e-05, 2.649), (-0.9505, 0.00068, 3.226), (1.009, 0.0003689, 1.296), (0.8326, 1.13, 1.155), (0.6012, 1.281, 1.122), (0.3428, 1.495, 1.069), (-0.9482, 1.253, 1.167), (-0.8174, 1.061, 1.989), (-0.6055, 1.103, 2.878), (-0.4449, 1.103, 3.041), (-0.2683, 0.9966, 3.031), (-0.09079, 1.016, 3.023), (0.07585, 0.9783, 3.018), (0.2825, 0.917, 2.892), (0.247, 1.134, 2.624), (0.6073, 0.7467, 3.131), (0.8155, 0.6276, 3.043), (-0.8119, -0.0002566, 3.288), (-0.6337, 0.000266, 3.244), (-0.454, -0.0002489, 3.207), (-0.2698, -0.001707, 3.216), (-0.09049, 0.0001626, 3.265), (0.08802, 0.00119, 3.309), (0.2729, 0.0004004, 3.301), (0.4546, -3.407e-05, 3.295), (0.6351, -0.0007244, 3.291), (0.8154, 0.000104, 3.157), (-0.9692, 5.031, 0.1133), (-1.427, 5.067, -0.4429), (-1.292, 4.689, 0.2626), (-0.1338, 2.658, 0.8777), (-0.2736, 3.229, 0.9804), (-0.4712, 4.116, 0.6394), (-0.6356, 4.418, 0.3715), (-0.898, 4.53, 0.8079), (-0.704, 4.016, 1.229), (-0.4931, 3.71, 1.411), (-0.2995, 2.899, 1.566), (-0.1694, 2.401, 1.455), (-1.158, 4.331, 0.6544), (-0.8023, 2.934, 0.6061), (-1.148, 4.42, 0.02598), (-0.07687, 2.148, 1.523), (-0.241, 2.01, 1.479), (-0.5706, 2.734, 1.251), (-0.8908, 2.906, 1.017), (-0.4443, 2.524, 1.599), (-0.996, 0.8555, 1.985), (-1.066, 1.02, 1.202), (-0.2662, 1.551, 2.944), (-0.914, 2.029, 1.097), (-0.7706, 1.94, 1.835), (-0.08892, 1.21, 2.86), (-0.6283, 1.869, 1.772), (-0.4359, 1.774, 2.295), (-1.168, 0.8103, 1.986), (-1.231, 0.9995, 1.195), (-1.145, -0.0004185, 3.075), (-1.246, 2.288e-05, 1.297), (-0.9365, 0.4976, 3.187), (1.055, 0.298, 2.648), (0.8226, 0.2406, 3.119), (0.6164, 0.3064, 3.262), (0.4132, 0.444, 3.245), (0.2706, 0.4954, 3.254), (0.0949, 0.5039, 3.268), (-0.08985, 0.4805, 3.203), (-0.2741, 0.5015, 3.135), (-0.4488, 0.5025, 3.135), (-0.6318, 0.5074, 3.175), (-0.8243, 0.5005, 3.23), (-1.147, 0.495, 2.97), (-1.246, 0.4891, 1.268), (-1.071, 0.0009827, 3.221), (-1.051, 0.4927, 3.184), (-0.9291, 0.8432, 2.79), (-1.15, 0.7673, 2.474), (1.057, 0.4276, 2.646), (0.8216, 0.4437, 3.087), (0.5999, 0.5439, 3.219), (0.2739, 0.7096, 3.129), (0.09052, 0.7335, 3.18), (-0.08898, 0.7463, 3.127), (-0.2729, 0.7565, 3.084), (-0.4512, 0.7585, 3.101), (-0.6148, 0.7947, 3.046), (-0.8115, 0.8162, 3.017), (-1.228, 0.9361, 1.206), (-1.015, 0.7879, 2.778), (0.1294, 1.991, 1.086), (0.1128, 1.68, 1.596), (0.24, 1.397, 1.697), (1.208, 0.3096, 2.253), (1.266, 0.4843, 1.293), (1.205, 0.1717, 2.253), (1.205, 8.29e-06, 2.253), (1.274, -0.0002496, 1.296), (1.205, 0.2397, 2.253), (1.217, 0.2479, 2.224), (1.294, 0.3721, 1.296), (1.294, 0.3124, 1.296), (1.215, 0.186, 2.223), (1.215, 6.582e-07, 2.223), (1.294, 7.002e-05, 1.296), (1.293, 0.2529, 1.296), (1.215, 0.2168, 2.223), (-0.07589, 1.716, 1.316), (0.1063, 1.36, 2.584), (0.07527, 1.146, 2.876), (0.9475, 1.06, 0.695), (-1.048, 1.025, 0.7174), (-0.9839, 0.0006157, 1.073), (0.971, 0.008821, 1.073), (0.7763, 1.078, 0.6694), (0.5548, 1.23, 0.633), (0.3092, 1.425, 0.6033), (0.232, 0.9525, 0.9281), (0.08306, 0.966, 0.9383), (-0.1039, 0.9481, 0.8345), (-0.28, 0.97, 0.8412), (-0.445, 0.9715, 0.8877), (-0.6358, 0.9623, 0.9363), (-0.9281, 1.227, 0.8976), (0.7702, 0.001701, 1.062), (0.5954, -0.0009868, 1.057), (0.3848, -0.008512, 1.032), (0.278, 0.01317, 1.093), (0.06568, 0.001662, 1.076), (-0.1071, -0.000373, 1.039), (-0.2818, -0.001327, 0.9918), (-0.4585, 0.0001647, 0.9877), (-0.6318, 0.0003725, 1.02), (-0.8093, -0.0004965, 1.052), (-0.9691, 4.858, -0.5098), (-1.325, 4.81, -0.6799), (-0.1248, 2.59, 0.3286), (-0.2798, 3.131, 0.3714), (-0.4628, 3.851, 0.09376), (-0.6351, 4.241, -0.161), (-0.2757, 2.046, 0.5389), (-0.4598, 2.464, 0.5646), (-1.165, 4.333, -0.4404), (-0.6197, 2.639, 0.5796), (-0.8692, 2.8, 0.5314), (-0.2686, 1.5, 0.5483), (-1.044, 0.9802, 0.7086), (-0.9041, 1.962, 0.6079), (-0.1308, 1.258, 0.6047), (-0.456, 1.711, 0.585), (-0.6252, 1.802, 0.6158), (-1.211, 0.9712, 0.7028), (-1.202, 5.169e-05, 1.061), (0.9429, 0.4862, 0.7589), (-0.9827, 0.4757, 1.033), (-0.8022, 0.4823, 1.004), (-0.6347, 0.4936, 0.9726), (-0.4538, 0.4844, 0.928), (-0.2837, 0.4844, 0.9225), (-0.1062, 0.4826, 0.9759), (0.06776, 0.4832, 1.024), (0.2331, 0.478, 1.019), (0.3675, 0.6952, 0.7362), (0.5749, 0.6162, 0.7518), (0.7734, 0.5381, 0.7591), (-1.204, 0.4856, 1.041), (-1.094, -3.094e-05, 1.06), (-1.096, 0.4742, 1.029), (0.9494, 0.7846, 0.7309), (-0.9954, 0.7759, 0.732), (-0.9037, 0.8343, 0.7594), (-0.6105, 0.7224, 0.8988), (-0.4545, 0.7245, 0.891), (-0.2819, 0.7262, 0.8811), (-0.1073, 0.7236, 0.9186), (0.06756, 0.7256, 0.9952), (0.2381, 0.724, 0.993), (0.3336, 1.05, 0.6636), (0.5656, 0.9223, 0.6934), (0.775, 0.808, 0.7203), (-1.217, 0.9003, 0.7082), (-1.066, 0.7404, 0.7524), (0.1313, 1.996, 0.5466), (0.1228, 1.892, 0.481), (0.2905, 1.55, 0.5645), (0.3058, 1.504, 0.5804), (1.182, 0.4707, 0.7993), (1.179, 0.3568, 0.8018), (1.181, -0.01083, 1.052), (1.2, 0.2441, 0.8154), (1.221, 0.351, 0.8104), (1.222, 0.2929, 0.8066), (1.241, 0.00152, 0.8149), (1.219, 0.2209, 0.8053), (-1.351, 4.862, -0.0454), (-1.151, 4.377, 0.342), (-1.223, 0.9872, 1.081), (-0.4737, 4.112, 0.1764), (1.261, 0.0006368, 0.9153), (-1.217, 0.4864, 1.15), (0.3226, 1.532, 0.6759), (-1.055, 0.9971, 1.084), (0.9755, 1.075, 0.8072), (-1.226, 0.9225, 1.093), (-0.8801, 2.857, 0.9102), (-1.362, 4.891, -0.6064), (0.3208, 1.45, 0.6964), (-0.263, 3.223, 0.5348), (-1.15, 4.375, -0.08009), (1.217, 0.5002, 0.9127), (-1.052, 1.052, 0.9538), (1.243, -0.002237, 1.178), (0.9885, 0.003326, 1.178), (0.5747, 1.251, 0.7458), (0.8011, 1.099, 0.7798), (-0.1249, 2.656, 0.4384), (-0.947, 1.235, 1.054), (-0.9155, 1.995, 0.9846), (-1.214, -1.195e-05, 1.178), (1.256, 0.2269, 0.916), (-0.9719, 5.034, -0.365), (0.3036, 1.582, 0.6648), (-0.6337, 4.398, -0.04886), (1.255, 0.364, 0.9157), (1.257, 0.2983, 0.9155), (-1.351, 4.918, -0.3218), (-1.277, 4.697, -0.394), (-1.264, 4.725, -0.1716), (-1.277, 4.697, 0.1149), (-1.404, 4.994, -0.4539), (0.3598, 0.6575, 3.152), (0.2916, 1.584, 1.139), (-0.03598, 2.41, 0.4327), (-0.04424, 2.418, 0.9118), (0.307, 1.574, 0.6269), (-0.02834, 2.35, 0.2857), (-0.6246, 1.169, 2.177), (-0.5778, 1.204, 2.28), (-0.4432, 1.295, 2.795), (-0.2676, 1.259, 2.894)], [], [(51, 52, 60, 59), (7, 20, 0, 1), (74, 63, 5, 21), (64, 65, 30, 4), (65, 66, 29, 30), (66, 67, 28, 29), (67, 68, 27, 28), (68, 69, 26, 27), (69, 70, 25, 26), (70, 71, 24, 25), (71, 72, 23, 24), (72, 73, 22, 23), (73, 74, 21, 22), (44, 48, 39, 38), (231, 33, 197), (43, 44, 38, 33), (9, 18, 19, 8), (8, 19, 20, 7), (34, 42, 46, 236), (48, 50, 40, 39), (50, 47, 41, 40), (58, 53, 47, 50), (57, 58, 50, 48), (2, 3, 52, 51), (55, 57, 48, 44), (57, 55, 239), (242, 56, 53), (79, 2, 51, 92), (5, 63, 78, 77), (240, 241, 58, 57), (241, 242, 53, 58), (76, 75, 80, 59, 91), (92, 51, 59, 80), (200, 210, 140, 141), (210, 218, 139, 140), (77, 78, 75, 61), (229, 208, 138), (207, 211, 145, 147), (212, 226, 193, 189), (206, 199, 154, 183), (205, 212, 189, 113), (208, 223, 137, 138), (213, 219, 126, 114), (209, 216, 118, 119), (204, 213, 114, 149), (89, 90, 74, 73), (88, 89, 73, 72), (87, 88, 72, 71), (86, 87, 71, 70), (85, 86, 70, 69), (84, 85, 69, 68), (84, 68, 67, 233), (83, 17, 233), (82, 83, 66, 65), (81, 82, 65, 64), (90, 79, 63, 74), (81, 64, 98, 101), (76, 62, 61, 75), (0, 81, 101, 96), (201, 214, 191, 195), (11, 2, 79, 90), (0, 20, 82, 81), (20, 19, 83, 82), (19, 18, 17, 83), (17, 16, 85, 84), (16, 15, 86, 85), (15, 14, 87, 86), (14, 13, 88, 87), (13, 12, 89, 88), (11, 90, 89), (220, 207, 147, 150), (214, 215, 116, 191), (216, 217, 117, 118), (202, 206, 183, 168), (217, 205, 113, 117), (227, 222, 196, 194), (199, 204, 149, 154), (209, 203, 188, 119), (203, 224, 237), (78, 92, 80, 75), (219, 220, 150, 126), (63, 79, 92, 78), (111, 94, 95, 18), (46, 110, 111, 94), (221, 202, 168, 155), (222, 201, 195, 196), (99, 100, 107, 106), (101, 98, 105, 109), (64, 4, 99, 98), (223, 225, 142, 137), (1, 0, 96, 97), (224, 185, 237), (4, 6, 100, 99), (108, 105, 106, 107), (104, 109, 105, 108), (103, 102, 109, 104), (96, 101, 109, 102), (225, 200, 141, 142), (98, 99, 106, 105), (97, 96, 102, 103), (226, 227, 194, 193), (54, 10, 11, 55), (55, 44, 49, 54), (49, 44, 43), (10, 3, 2, 11), (56, 110, 111, 112), (53, 56, 110, 47), (112, 111, 18, 17), (15, 56, 112, 16), (16, 112, 17), (91, 59, 60), (12, 11, 89), (116, 156, 192, 191), (167, 156, 116, 127), (157, 158, 136, 115), (158, 159, 135, 136), (159, 160, 134, 135), (160, 161, 133, 134), (161, 162, 132, 133), (162, 163, 131, 132), (163, 164, 130, 131), (164, 165, 129, 130), (165, 166, 128, 129), (166, 167, 127, 128), (143, 144, 141, 140), (144, 146, 142, 141), (147, 145, 138, 137), (146, 147, 137, 142), (153, 150, 147, 146), (152, 153, 146, 144), (157, 115, 169, 170), (148, 152, 144, 143), (123, 124, 152, 148), (172, 157, 170, 184), (124, 125, 153, 152), (125, 126, 150, 153), (122, 123, 148, 151), (170, 169, 155, 168), (184, 170, 168, 183), (181, 182, 167, 166), (180, 181, 166, 165), (179, 180, 165, 164), (178, 179, 164, 163), (177, 178, 163, 162), (176, 177, 162, 161), (175, 176, 161, 160), (174, 175, 160, 159), (173, 174, 159, 158), (172, 173, 158, 157), (182, 171, 156, 167), (117, 113, 171, 182), (114, 126, 173, 172), (126, 125, 174, 173), (125, 124, 175, 174), (124, 123, 176, 175), (123, 122, 177, 176), (122, 121, 178, 177), (121, 120, 179, 178), (120, 119, 180, 179), (119, 118, 181, 180), (118, 117, 182, 181), (149, 184, 183, 154), (114, 172, 184, 149), (119, 188, 187, 186, 121, 120), (186, 185, 235, 238), (190, 189, 193, 194), (171, 113, 189, 190), (156, 171, 190, 192), (191, 192, 196, 195), (192, 190, 194, 196), (45, 49, 43, 198), (230, 231, 197, 228), (103, 104, 227, 226), (37, 36, 200, 225), (31, 37, 225, 223), (108, 107, 201, 222), (62, 76, 202, 221), (10, 54, 220, 219), (41, 47, 42), (60, 52, 204, 199), (104, 108, 222, 227), (7, 1, 205, 217), (76, 91, 206, 202), (8, 7, 217, 216), (100, 6, 215, 214), (54, 49, 207, 220), (107, 100, 214, 201), (52, 3, 213, 204), (9, 8, 216, 209), (3, 10, 219, 213), (32, 223, 31), (1, 97, 212, 205), (91, 60, 199, 206), (97, 103, 226, 212), (49, 45, 211, 207), (230, 228, 208, 229), (35, 34, 218, 210), (36, 35, 210, 200), (45, 198, 231, 230), (45, 230, 229, 211), (211, 229, 138, 145), (198, 43, 33, 231), (232, 197, 228), (228, 208, 232), (232, 208, 32), (197, 232, 32), (17, 84, 233), (66, 83, 233, 67), (94, 93, 234, 95), (46, 236, 93, 94), (95, 234, 9, 18), (224, 203, 9, 234), (139, 143, 140), (237, 185, 186, 187), (237, 187, 188, 203), (203, 209, 9), (151, 148, 143, 139, 238), (121, 186, 238, 151, 122), (47, 110, 46, 42), (34, 236, 235, 218), (236, 235, 185, 93), (185, 224, 234, 93), (238, 139, 218, 235), (32, 208, 223), (39, 40, 36, 37), (38, 39, 37, 31), (36, 40, 41, 35), (35, 41, 42, 34), (33, 38, 31, 32, 197), (11, 12, 239), (240, 57, 239), (55, 11, 239), (13, 14, 242, 241), (12, 13, 241, 240), (12, 240, 239), (14, 15, 56, 242)])
_k = {(3, 10): 0.49804, (0, 20): 0.96863, (1, 7): 0.8, (7, 8): 0.8, (8, 9): 0.8, (2, 11): 1.0, (18, 19): 0.96863, (19, 20): 0.96863, (38, 44): 1.0, (31, 32): 0.8, (34, 35): 0.8, (35, 36): 0.8, (36, 37): 0.8, (31, 37): 0.8, (44, 55): 1.0, (45, 230): 0.8, (47, 50): 1.0, (48, 50): 1.0, (45, 49): 0.8, (44, 48): 1.0, (11, 55): 1.0, (51, 59): 1.0, (3, 52): 0.49804, (59, 60): 0.26667, (59, 80): 1.0, (2, 51): 1.0, (61, 75): 0.8, (0, 96): 0.96863, (75, 80): 0.8, (79, 90): 1.0, (86, 87): 1.0, (87, 88): 1.0, (88, 89): 1.0, (89, 90): 0.46667, (114, 213): 1.0, (80, 92): 1.0, (79, 92): 1.0, (6, 100): 0.8, (1, 97): 0.8, (103, 104): 0.8, (105, 106): 0.96863, (107, 108): 0.8, (105, 109): 0.96863, (104, 108): 0.8, (102, 109): 0.96863, (100, 107): 0.8, (97, 103): 0.8, (96, 102): 0.96863, (110, 111): 1.0, (47, 110): 1.0, (18, 111): 1.0, (11, 89): 0.46667, (114, 126): 0.2, (114, 149): 0.2, (3, 213): 1.0, (226, 227): 0.94902, (200, 225): 0.94902, (223, 225): 0.94902, (201, 222): 0.94902, (203, 224): 0.94902, (203, 209): 0.94902, (222, 227): 0.94902, (205, 217): 0.94902, (216, 217): 0.94902, (214, 215): 0.94902, (201, 214): 0.94902, (209, 216): 0.94902, (208, 223): 0.94902, (205, 212): 0.94902, (212, 226): 0.94902, (210, 218): 0.94902, (200, 210): 0.94902, (228, 230): 0.8, (32, 232): 0.8, (228, 232): 0.8, (34, 236): 1.0, (185, 235): 1.0, (9, 234): 1.0, (93, 234): 1.0, (93, 236): 1.0, (185, 224): 0.94902, (218, 235): 1.0}
me_cube.attributes.new('crease_edge', 'FLOAT', 'EDGE').data.foreach_set('value', [_k.get((min(e.vertices), max(e.vertices)), 0.0) for e in me_cube.edges])
_uv = me_cube.uv_layers.new(name='UVMap')
_uv.uv.foreach_set('vector', [0.625, 0.25, 0.375, 0.25, 0.375, 0.25, 0.625, 0.25, 0.375, 0.4773, 0.625, 0.4773, 0.625, 0.5, 0.375, 0.5, 0.8523, 0.5625, 0.875, 0.5625, 0.875, 0.625, 0.8523, 0.625, 0.625, 0.5625, 0.6477, 0.5625, 0.6477, 0.625, 0.625, 0.625, 0.6477, 0.5625, 0.6705, 0.5625, 0.6705, 0.625, 0.6477, 0.625, 0.6705, 0.5625, 0.6932, 0.5857, 0.6932, 0.625, 0.6705, 0.625, 0.6932, 0.5857, 0.7159, 0.5625, 0.7159, 0.625, 0.6932, 0.625, 0.7159, 0.5625, 0.7386, 0.5625, 0.7386, 0.625, 0.7159, 0.625, 0.7386, 0.5625, 0.7614, 0.5625, 0.7614, 0.625, 0.7386, 0.625, 0.7614, 0.5625, 0.7841, 0.5625, 0.7841, 0.625, 0.7614, 0.625, 0.7841, 0.5625, 0.8068, 0.5625, 0.8068, 0.625, 0.7841, 0.625, 0.8068, 0.5625, 0.8295, 0.5625, 0.8295, 0.625, 0.8068, 0.625, 0.8295, 0.5625, 0.8523, 0.5625, 0.8523, 0.625, 0.8295, 0.625, 0.841, 0.5, 0.8295, 0.5, 0.8295, 0.5, 0.8523, 0.5, 0.5, 0.25, 0.625, 0.25, 0.5, 0.25, 0.875, 0.5, 0.841, 0.5, 0.8523, 0.5, 0.875, 0.5, 0.375, 0.4318, 0.6578, 0.4368, 0.6295, 0.4596, 0.375, 0.4545, 0.375, 0.4545, 0.6295, 0.4596, 0.625, 0.4773, 0.375, 0.4773, 0.4053, 0.3636, 0.625, 0.3636, 0.625, 0.3636, 0.4203, 0.3941, 0.8295, 0.5, 0.8068, 0.5, 0.8068, 0.5, 0.8295, 0.5, 0.8068, 0.5, 0.7794, 0.5, 0.7841, 0.5, 0.8068, 0.5, 0.8068, 0.5, 0.7841, 0.5, 0.7794, 0.5, 0.8068, 0.5, 0.8295, 0.5, 0.8068, 0.5, 0.8068, 0.5, 0.8295, 0.5, 0.6258, 0.25, 0.375, 0.25, 0.375, 0.25, 0.625, 0.25, 0.8391, 0.5, 0.8295, 0.5, 0.8295, 0.5, 0.841, 0.5, 0.8295, 0.5, 0.8391, 0.5, 0.832, 0.5106, 0.7841, 0.5, 0.7626, 0.5, 0.7841, 0.5, 0.8661, 0.5219, 0.8636, 0.5, 0.875, 0.5, 0.875, 0.5209, 0.875, 0.625, 0.875, 0.5625, 0.875, 0.5625, 0.875, 0.625, 0.8295, 0.5122, 0.8068, 0.5, 0.8068, 0.5, 0.8295, 0.5, 0.8068, 0.5, 0.7841, 0.5, 0.7841, 0.5, 0.8068, 0.5, 0.375, 0.1875, 0.6003, 0.1908, 0.6243, 0.2315, 0.625, 0.25, 0.375, 0.2188, 0.875, 0.5209, 0.875, 0.5, 0.875, 0.5, 0.875, 0.5176, 0.375, 0.3182, 0.375, 0.3409, 0.375, 0.3409, 0.375, 0.3252, 0.375, 0.3409, 0.375, 0.3636, 0.375, 0.361, 0.375, 0.3409, 0.875, 0.625, 0.875, 0.5625, 0.8691, 0.5557, 0.8169, 0.5834, 0.375, 0.25, 0.375, 0.25, 0.375, 0.25, 0.1477, 0.5, 0.375, 0.25, 0.375, 0.25, 0.1477, 0.5, 0.375, 0.5, 0.375, 0.5, 0.375, 0.5, 0.375, 0.5, 0.375, 0.2187, 0.375, 0.25, 0.375, 0.25, 0.375, 0.2188, 0.375, 0.5, 0.375, 0.5, 0.375, 0.5, 0.375, 0.5, 0.375, 0.25, 0.375, 0.2727, 0.375, 0.2747, 0.375, 0.25, 0.375, 0.25, 0.1477, 0.5, 0.1477, 0.5, 0.375, 0.25, 0.375, 0.4318, 0.375, 0.4545, 0.375, 0.4545, 0.375, 0.4318, 0.375, 0.25, 0.375, 0.25, 0.375, 0.25, 0.375, 0.25, 0.8295, 0.5279, 0.8467, 0.5338, 0.8523, 0.5625, 0.8295, 0.5625, 0.806, 0.5312, 0.8295, 0.5279, 0.8295, 0.5625, 0.8068, 0.5625, 0.7851, 0.5312, 0.806, 0.5312, 0.8068, 0.5625, 0.7841, 0.5625, 0.7604, 0.5312, 0.7851, 0.5312, 0.7841, 0.5625, 0.7614, 0.5625, 0.7386, 0.5312, 0.7604, 0.5312, 0.7614, 0.5625, 0.7386, 0.5625, 0.7141, 0.5296, 0.7386, 0.5312, 0.7386, 0.5625, 0.7159, 0.5625, 0.7141, 0.5296, 0.7159, 0.5625, 0.6932, 0.5857, 0.6957, 0.568, 0.6705, 0.5402, 0.6993, 0.5416, 0.6957, 0.568, 0.6477, 0.5312, 0.6705, 0.5402, 0.6705, 0.5625, 0.6477, 0.5625, 0.625, 0.5312, 0.6477, 0.5312, 0.6477, 0.5625, 0.625, 0.5625, 0.8467, 0.5338, 0.8661, 0.5219, 0.875, 0.5625, 0.8523, 0.5625, 0.625, 0.5312, 0.625, 0.5625, 0.625, 0.5625, 0.625, 0.5312, 0.375, 0.1875, 0.0, 0.0, 0.8169, 0.5834, 0.6003, 0.1908, 0.625, 0.5, 0.625, 0.5312, 0.625, 0.5312, 0.625, 0.5, 0.0, 0.0, 0.0, 0.0, 0.0, 0.0, 0.0, 0.0, 0.8414, 0.5, 0.8636, 0.5, 0.8661, 0.5219, 0.8467, 0.5338, 0.625, 0.5, 0.6477, 0.5, 0.6477, 0.5312, 0.625, 0.5312, 0.6477, 0.5, 0.6705, 0.5162, 0.6705, 0.5402, 0.6477, 0.5312, 0.6705, 0.5162, 0.6932, 0.5179, 0.6993, 0.5416, 0.6705, 0.5402, 0.7227, 0.5, 0.7408, 0.5, 0.7386, 0.5312, 0.7141, 0.5296, 0.7408, 0.5, 0.7614, 0.5, 0.7604, 0.5312, 0.7386, 0.5312, 0.7614, 0.5, 0.7841, 0.5, 0.7851, 0.5312, 0.7604, 0.5312, 0.7841, 0.5, 0.8068, 0.5, 0.806, 0.5312, 0.7851, 0.5312, 0.8068, 0.5, 0.8295, 0.5142, 0.8295, 0.5279, 0.806, 0.5312, 0.8414, 0.5, 0.8467, 0.5338, 0.8295, 0.5279, 0.1477, 0.5, 0.1477, 0.5, 0.1477, 0.5, 0.1477, 0.5, 0.0, 0.0, 0.0, 0.0, 0.0, 0.0, 0.0, 0.0, 0.375, 0.4545, 0.375, 0.4773, 0.375, 0.4773, 0.375, 0.4545, 0.375, 0.1875, 0.375, 0.2187, 0.375, 0.2188, 0.375, 0.1875, 0.375, 0.4773, 0.375, 0.5, 0.375, 0.5, 0.375, 0.4773, 0.375, 0.5312, 0.375, 0.5625, 0.375, 0.5625, 0.375, 0.5312, 0.375, 0.25, 0.375, 0.25, 0.375, 0.25, 0.375, 0.25, 0.375, 0.3636, 0.375, 0.3636, 0.375, 0.3636, 0.375, 0.3636, 0.375, 0.3636, 0.375, 0.3636, 0.375, 0.3636, 0.875, 0.5625, 0.875, 0.5209, 0.875, 0.5176, 0.8691, 0.5557, 0.1477, 0.5, 0.1477, 0.5, 0.1477, 0.5, 0.1477, 0.5, 0.875, 0.5625, 0.8661, 0.5219, 0.875, 0.5209, 0.875, 0.5625, 0.0, 0.0, 0.0, 0.0, 0.0, 0.0, 0.0, 0.0, 0.625, 0.3636, 0.0, 0.0, 0.0, 0.0, 0.625, 0.3636, 0.0, 0.0, 0.375, 0.1875, 0.375, 0.1875, 0.0, 0.0, 0.375, 0.5625, 0.375, 0.625, 0.375, 0.625, 0.375, 0.5625, 0.0, 0.0, 0.0, 0.0, 0.0, 0.0, 0.0, 0.0, 0.625, 0.5312, 0.625, 0.5625, 0.625, 0.5625, 0.625, 0.5312, 0.625, 0.5625, 0.625, 0.625, 0.625, 0.625, 0.625, 0.5625, 0.375, 0.2727, 0.375, 0.2955, 0.375, 0.2991, 0.375, 0.2747, 0.375, 0.5, 0.625, 0.5, 0.625, 0.5, 0.375, 0.5, 0.375, 0.3636, 0.3566, 0.3554, 0.375, 0.3636, 0.0, 0.0, 0.0, 0.0, 0.0, 0.0, 0.0, 0.0, 0.375, 0.5625, 0.625, 0.5625, 0.625, 0.625, 0.375, 0.625, 0.375, 0.5312, 0.625, 0.5312, 0.625, 0.5625, 0.375, 0.5625, 0.375, 0.5, 0.625, 0.5, 0.625, 0.5312, 0.375, 0.5312, 0.625, 0.5, 0.625, 0.5312, 0.625, 0.5312, 0.625, 0.5, 0.375, 0.2955, 0.375, 0.3182, 0.375, 0.3252, 0.375, 0.2991, 0.625, 0.5625, 0.625, 0.625, 0.625, 0.625, 0.625, 0.5625, 0.375, 0.5, 0.625, 0.5, 0.625, 0.5, 0.375, 0.5, 0.375, 0.5, 0.375, 0.5312, 0.375, 0.5312, 0.375, 0.5, 0.1477, 0.5, 0.1477, 0.5, 0.8414, 0.5, 0.8391, 0.5, 0.8391, 0.5, 0.841, 0.5, 0.1477, 0.5, 0.1477, 0.5, 0.1477, 0.5, 0.841, 0.5, 0.875, 0.5, 0.1477, 0.5, 0.375, 0.25, 0.8636, 0.5, 0.8414, 0.5, 0.0, 0.0, 0.0, 0.0, 0.0, 0.0, 0.0, 0.0, 0.7841, 0.5, 0.7626, 0.5, 0.7639, 0.5, 0.7794, 0.5, 0.0, 0.0, 0.0, 0.0, 0.0, 0.0, 0.0, 0.0, 0.0, 0.0, 0.0, 0.0, 0.0, 0.0, 0.0, 0.0, 0.0, 0.0, 0.0, 0.0, 0.0, 0.0, 0.375, 0.2188, 0.625, 0.25, 0.375, 0.25, 0.8295, 0.5142, 0.8414, 0.5, 0.8295, 0.5279, 0.375, 0.625, 0.375, 0.5625, 0.375, 0.5625, 0.375, 0.625, 0.3523, 0.5625, 0.375, 0.5625, 0.375, 0.625, 0.3523, 0.625, 0.125, 0.5625, 0.1477, 0.5625, 0.1477, 0.625, 0.125, 0.625, 0.1477, 0.5625, 0.1705, 0.5625, 0.1705, 0.625, 0.1477, 0.625, 0.1705, 0.5625, 0.1932, 0.5625, 0.1932, 0.625, 0.1705, 0.625, 0.1932, 0.5625, 0.2159, 0.5625, 0.2159, 0.625, 0.1932, 0.625, 0.2159, 0.5625, 0.2386, 0.5625, 0.2386, 0.625, 0.2159, 0.625, 0.2386, 0.5625, 0.2614, 0.5625, 0.2614, 0.625, 0.2386, 0.625, 0.2614, 0.5625, 0.2841, 0.5625, 0.2841, 0.625, 0.2614, 0.625, 0.2841, 0.5625, 0.3068, 0.5625, 0.3068, 0.625, 0.2841, 0.625, 0.3068, 0.5625, 0.3295, 0.5625, 0.3295, 0.625, 0.3068, 0.625, 0.3295, 0.5625, 0.3523, 0.5625, 0.3523, 0.625, 0.3295, 0.625, 0.2159, 0.5, 0.1932, 0.5, 0.1944, 0.5, 0.2159, 0.5, 0.1932, 0.5, 0.1705, 0.5, 0.1705, 0.5, 0.1944, 0.5, 0.1477, 0.5, 0.125, 0.5, 0.1293, 0.5, 0.1477, 0.5, 0.1705, 0.5, 0.1477, 0.5, 0.1477, 0.5, 0.1705, 0.5, 0.1705, 0.5, 0.1477, 0.5, 0.1477, 0.5, 0.1705, 0.5, 0.1932, 0.5, 0.1705, 0.5, 0.1705, 0.5, 0.1932, 0.5, 0.125, 0.5625, 0.125, 0.625, 0.125, 0.625, 0.125, 0.5625, 0.2159, 0.5, 0.1932, 0.5, 0.1932, 0.5, 0.2159, 0.5, 0.2159, 0.5, 0.1932, 0.5, 0.1932, 0.5, 0.2159, 0.5, 0.125, 0.5312, 0.125, 0.5625, 0.125, 0.5625, 0.125, 0.5312, 0.1932, 0.5, 0.1705, 0.5, 0.1705, 0.5, 0.1932, 0.5, 0.1705, 0.5, 0.1477, 0.5, 0.1477, 0.5, 0.1705, 0.5, 0.2386, 0.5, 0.2159, 0.5, 0.2159, 0.5, 0.2386, 0.5, 0.125, 0.5625, 0.125, 0.625, 0.125, 0.625, 0.125, 0.5625, 0.125, 0.5312, 0.125, 0.5625, 0.125, 0.5625, 0.125, 0.5312, 0.3295, 0.5312, 0.3523, 0.5312, 0.3523, 0.5625, 0.3295, 0.5625, 0.3068, 0.5312, 0.3295, 0.5312, 0.3295, 0.5625, 0.3068, 0.5625, 0.2841, 0.5312, 0.3068, 0.5312, 0.3068, 0.5625, 0.2841, 0.5625, 0.2614, 0.5312, 0.2841, 0.5312, 0.2841, 0.5625, 0.2614, 0.5625, 0.2386, 0.5312, 0.2614, 0.5312, 0.2614, 0.5625, 0.2386, 0.5625, 0.2159, 0.5312, 0.2386, 0.5312, 0.2386, 0.5625, 0.2159, 0.5625, 0.1932, 0.5312, 0.2159, 0.5312, 0.2159, 0.5625, 0.1932, 0.5625, 0.1705, 0.5312, 0.1932, 0.5312, 0.1932, 0.5625, 0.1705, 0.5625, 0.1477, 0.5312, 0.1705, 0.5312, 0.1705, 0.5625, 0.1477, 0.5625, 0.125, 0.5312, 0.1477, 0.5312, 0.1477, 0.5625, 0.125, 0.5625, 0.3523, 0.5312, 0.375, 0.5312, 0.375, 0.5625, 0.3523, 0.5625, 0.3523, 0.5, 0.375, 0.5, 0.375, 0.5312, 0.3523, 0.5312, 0.125, 0.5, 0.1477, 0.5, 0.1477, 0.5312, 0.125, 0.5312, 0.1477, 0.5, 0.1705, 0.5, 0.1705, 0.5312, 0.1477, 0.5312, 0.1705, 0.5, 0.1932, 0.5, 0.1932, 0.5312, 0.1705, 0.5312, 0.1932, 0.5, 0.2159, 0.5, 0.2159, 0.5312, 0.1932, 0.5312, 0.2159, 0.5, 0.2386, 0.5, 0.2386, 0.5312, 0.2159, 0.5312, 0.2386, 0.5, 0.2614, 0.5, 0.2614, 0.5312, 0.2386, 0.5312, 0.2614, 0.5, 0.2841, 0.5, 0.2841, 0.5312, 0.2614, 0.5312, 0.2841, 0.5, 0.3068, 0.5, 0.3068, 0.5312, 0.2841, 0.5312, 0.3068, 0.5, 0.3295, 0.5, 0.3295, 0.5312, 0.3068, 0.5312, 0.3295, 0.5, 0.3523, 0.5, 0.3523, 0.5312, 0.3295, 0.5312, 0.125, 0.5, 0.125, 0.5312, 0.125, 0.5312, 0.125, 0.5, 0.125, 0.5, 0.125, 0.5312, 0.125, 0.5312, 0.125, 0.5, 0.0, 0.0, 0.0, 0.0, 0.0, 0.0, 0.0, 0.0, 0.0, 0.0, 0.0, 0.0, 0.0, 0.0, 0.3566, 0.3554, 0.0, 0.0, 0.0, 0.0, 0.375, 0.5312, 0.375, 0.5, 0.375, 0.5, 0.375, 0.5312, 0.375, 0.5312, 0.375, 0.5, 0.375, 0.5, 0.375, 0.5312, 0.375, 0.5625, 0.375, 0.5312, 0.375, 0.5312, 0.375, 0.5625, 0.375, 0.625, 0.375, 0.5625, 0.375, 0.5625, 0.375, 0.625, 0.375, 0.5625, 0.375, 0.5312, 0.375, 0.5312, 0.375, 0.5625, 0.375, 0.25, 0.1477, 0.5, 0.875, 0.5, 0.625, 0.375, 0.375, 0.25, 0.5, 0.25, 0.5, 0.25, 0.375, 0.25, 0.375, 0.5, 0.375, 0.5312, 0.375, 0.5312, 0.375, 0.5, 0.4097, 0.2955, 0.4193, 0.3182, 0.375, 0.3182, 0.375, 0.2955, 0.4211, 0.2727, 0.4097, 0.2955, 0.375, 0.2955, 0.375, 0.2727, 0.375, 0.5625, 0.375, 0.625, 0.375, 0.625, 0.375, 0.5625, 0.0, 0.0, 0.375, 0.1875, 0.375, 0.1875, 0.0, 0.0, 0.1477, 0.5, 0.1477, 0.5, 0.1477, 0.5, 0.1477, 0.5, 0.7841, 0.5, 0.7794, 0.5, 0.7614, 0.5, 0.375, 0.25, 0.375, 0.25, 0.375, 0.25, 0.375, 0.25, 0.375, 0.5312, 0.375, 0.5625, 0.375, 0.5625, 0.375, 0.5312, 0.375, 0.4773, 0.375, 0.5, 0.375, 0.5, 0.375, 0.4773, 0.375, 0.1875, 0.375, 0.2188, 0.375, 0.2187, 0.375, 0.1875, 0.375, 0.4545, 0.375, 0.4773, 0.375, 0.4773, 0.375, 0.4545, 0.0, 0.0, 0.0, 0.0, 0.0, 0.0, 0.0, 0.0, 0.1477, 0.5, 0.1477, 0.5, 0.1477, 0.5, 0.1477, 0.5, 0.0, 0.0, 0.0, 0.0, 0.0, 0.0, 0.0, 0.0, 0.375, 0.25, 0.375, 0.25, 0.375, 0.25, 0.375, 0.25, 0.375, 0.4318, 0.375, 0.4545, 0.375, 0.4545, 0.375, 0.4318, 0.375, 0.25, 0.1477, 0.5, 0.1477, 0.5, 0.375, 0.25, 0.375, 0.25, 0.375, 0.2727, 0.4211, 0.2727, 0.375, 0.5, 0.375, 0.5, 0.375, 0.5, 0.375, 0.5, 0.375, 0.2188, 0.375, 0.25, 0.375, 0.25, 0.375, 0.2187, 0.375, 0.5, 0.375, 0.5, 0.375, 0.5, 0.375, 0.5, 0.1477, 0.5, 0.375, 0.25, 0.375, 0.25, 0.1477, 0.5, 0.375, 0.25, 0.375, 0.25, 0.375, 0.25, 0.375, 0.25, 0.4068, 0.3409, 0.4053, 0.3636, 0.375, 0.3636, 0.375, 0.3409, 0.4193, 0.3182, 0.4068, 0.3409, 0.375, 0.3409, 0.375, 0.3182, 0.375, 0.25, 0.5, 0.25, 0.5, 0.25, 0.375, 0.25, 0.375, 0.25, 0.375, 0.25, 0.375, 0.25, 0.375, 0.25, 0.375, 0.25, 0.375, 0.25, 0.375, 0.25, 0.375, 0.25, 0.5, 0.25, 0.625, 0.25, 0.625, 0.25, 0.5, 0.25, 0.0, 0.0, 0.0, 0.0, 0.0, 0.0, 0.375, 0.25, 0.375, 0.25, 0.0, 0.0, 0.0, 0.0, 0.0, 0.0, 0.0, 0.0, 0.0, 0.0, 0.0, 0.0, 0.0, 0.0, 0.6993, 0.5416, 0.7141, 0.5296, 0.6957, 0.568, 0.6705, 0.5625, 0.6705, 0.5402, 0.6957, 0.568, 0.6932, 0.5857, 0.625, 0.3636, 0.4425, 0.3619, 0.4155, 0.3636, 0.625, 0.3636, 0.625, 0.3636, 0.4203, 0.3941, 0.4425, 0.3619, 0.625, 0.3636, 0.625, 0.3636, 0.4155, 0.3636, 0.375, 0.3636, 0.8403, 0.3636, 0.375, 0.3636, 0.375, 0.3636, 0.375, 0.3636, 0.4155, 0.3636, 0.2307, 0.5, 0.2159, 0.5, 0.2159, 0.5, 0.375, 0.3636, 0.3566, 0.3554, 0.375, 0.3636, 0.375, 0.3636, 0.375, 0.3636, 0.375, 0.3636, 0.375, 0.3636, 0.375, 0.3636, 0.375, 0.3636, 0.375, 0.3636, 0.375, 0.3636, 0.2386, 0.5, 0.2159, 0.5, 0.2159, 0.5, 0.2307, 0.5, 0.2386, 0.5, 0.0, 0.0, 0.0, 0.0, 0.0, 0.0, 0.0, 0.0, 0.0, 0.0, 0.7794, 0.5, 0.7639, 0.5, 0.7602, 0.5, 0.7614, 0.5, 0.4053, 0.3636, 0.4203, 0.3941, 0.2251, 0.5031, 0.375, 0.3636, 0.4203, 0.3941, 0.2251, 0.5031, 0.3566, 0.3554, 0.4425, 0.3619, 0.3566, 0.3554, 0.375, 0.3636, 0.4155, 0.3636, 0.4425, 0.3619, 0.2386, 0.5, 0.2307, 0.5, 0.2305, 0.5, 0.2251, 0.5031, 0.375, 0.25, 0.375, 0.25, 0.375, 0.2727, 0.625, 0.2955, 0.625, 0.3182, 0.4193, 0.3182, 0.4097, 0.2955, 0.625, 0.2727, 0.625, 0.2955, 0.4097, 0.2955, 0.4211, 0.2727, 0.4193, 0.3182, 0.625, 0.3182, 0.625, 0.3409, 0.4068, 0.3409, 0.4068, 0.3409, 0.625, 0.3409, 0.625, 0.3636, 0.4053, 0.3636, 0.625, 0.25, 0.625, 0.2727, 0.4211, 0.2727, 0.375, 0.25, 0.5, 0.25, 0.8414, 0.5, 0.8295, 0.5142, 0.832, 0.5106, 0.8295, 0.5122, 0.8295, 0.5, 0.832, 0.5106, 0.8391, 0.5, 0.8414, 0.5, 0.832, 0.5106, 0.8068, 0.5, 0.7841, 0.5, 0.7841, 0.5, 0.8068, 0.5, 0.8295, 0.5142, 0.8068, 0.5, 0.8068, 0.5, 0.8295, 0.5122, 0.8295, 0.5142, 0.8295, 0.5122, 0.832, 0.5106, 0.7841, 0.5, 0.7614, 0.5, 0.7626, 0.5, 0.7841, 0.5])
me_cube.materials.append(mat_material)
me_cube.use_remesh_preserve_volume = False
me_cube.use_remesh_preserve_attributes = False
me_cube.use_mirror_vertex_groups = False
me_cube.update()
me_cube_002 = bpy.data.meshes.new('Cube.002')
me_cube_002.from_pydata([(-0.9961, -0.1783, -1.017), (-0.9924, -0.1783, 1.572), (-0.6287, 1.015, -1.011), (-0.6189, 1.083, 2.048), (1.317, 0.3758, -2.769), (1.319, 0.3835, -0.1807), (0.9241, 0.9938, -2.746), (0.9323, 1.069, 0.314)], [], [(0, 1, 3, 2), (2, 3, 7, 6), (6, 7, 5, 4), (4, 5, 1, 0), (2, 6, 4, 0), (7, 3, 1, 5)])
_uv = me_cube_002.uv_layers.new(name='UVMap')
_uv.uv.foreach_set('vector', [0.375, 0.0, 0.625, 0.0, 0.625, 0.25, 0.375, 0.25, 0.375, 0.25, 0.625, 0.25, 0.625, 0.5, 0.375, 0.5, 0.375, 0.5, 0.625, 0.5, 0.625, 0.75, 0.375, 0.75, 0.375, 0.75, 0.625, 0.75, 0.625, 1.0, 0.375, 1.0, 0.125, 0.5, 0.375, 0.5, 0.375, 0.75, 0.125, 0.75, 0.625, 0.5, 0.875, 0.5, 0.875, 0.75, 0.625, 0.75])
me_cube_002.use_remesh_fix_poles = True
me_cube_002.use_remesh_preserve_attributes = False
me_cube_002.use_mirror_vertex_groups = False
me_cube_002.update()
me_cube_001 = bpy.data.meshes.new('Cube.001')
me_cube_001.from_pydata([(0.8814, -1.798, 1.288), (0.9674, -1.527, 1.924), (0.955, -1.262, 1.732), (-2.565, -1.47, 2.037), (-2.038, -1.202, 1.837), (-3.022, -1.514, 0.9511), (-3.115, -1.499, 2.038), (-2.849, -1.244, 1.866), (-4.171, -1.379, 0.9572), (-3.956, -1.552, 1.899), (-4.105, -1.416, 1.649), (-0.08845, -2.311, 0.7958), (-0.1582, -2.222, 1.61), (-0.246, -1.91, 1.876), (-3.026, -2.256, 0.7681), (-3.016, -2.308, 1.746), (-2.853, -1.97, 1.977), (-3.87, -2.194, 0.7839), (-3.654, -2.318, 1.788), (-3.754, -1.977, 1.987), (-5.475, -2.081, 0.9966), (-5.021, -2.214, 1.852), (1.022, -2.431, 0.9611), (0.1228, -2.81, 1.567), (-0.1275, -3.036, 0.9452), (-3.076, -3.235, 0.9569), (-3.106, -3.047, 1.677), (-3.89, -3.237, 0.944), (-3.913, -3.097, 1.722), (-6.669, -2.665, 1.071), (-6.005, -2.646, 1.718), (-6.533, -3.25, 1.08), (-5.888, -3.173, 1.701), (-5.497, -3.456, 0.9759), (-5.548, -2.749, 0.9193), (1.008, -2.003, 1.259), (-5.243, -3.319, 1.819), (-6.696, -2.565, 0.9486), (-5.76, -2.489, 1.874), (-6.536, -3.376, 0.9622), (-5.623, -3.3, 1.79), (-5.798, -2.683, 1.073), (-5.088, -2.657, 1.712), (-5.678, -3.255, 1.085), (-5.029, -3.179, 1.699), (-1.564, -1.601, 0.9583), (2.031, -1.685, 1.045), (2.029, -1.782, 1.042), (0.8359, -1.683, 0.9726), (1.909, -1.685, 1.153), (1.909, -1.786, 1.15), (1.08, -2.235, 1.255), (1.692, -1.66, 1.151), (1.445, -1.45, 1.836), (1.312, -1.263, 1.659), (1.606, -1.607, 1.04), (-5.243, -2.107, 1.582), (-3.773, -1.556, 1.945), (-4.014, -1.343, 1.579), (-4.927, -2.334, 1.923), (-5.382, -2.164, 1.53), (-2.609, -1.848, 1.767), (-2.144, -1.544, 1.782), (-2.135, -1.36, 1.526), (-3.193, -2.19, 1.745), (-3.301, -2.062, 1.455), (0.8814, -1.798, 1.288), (1.022, -2.431, 0.9611), (2.031, -1.685, 1.045), (2.029, -1.782, 1.042), (0.8359, -1.683, 0.9726), (1.909, -1.685, 1.153), (1.909, -1.786, 1.15), (1.08, -2.235, 1.255), (0.8814, -1.798, 1.288), (1.022, -2.431, 0.9611), (2.031, -1.685, 1.045), (2.029, -1.782, 1.042), (0.8359, -1.683, 0.9726), (1.909, -1.685, 1.153), (1.909, -1.786, 1.15), (1.08, -2.235, 1.255), (0.8814, -1.798, 1.288), (1.022, -2.431, 0.9611), (2.031, -1.685, 1.045), (2.029, -1.782, 1.042), (0.8359, -1.683, 0.9726), (1.909, -1.685, 1.153), (1.909, -1.786, 1.15), (1.08, -2.235, 1.255), (0.8814, -1.798, 1.288), (1.022, -2.431, 0.9611), (2.031, -1.685, 1.045), (2.029, -1.782, 1.042), (0.8359, -1.683, 0.9726), (1.909, -1.685, 1.153), (1.909, -1.786, 1.15), (1.08, -2.235, 1.255), (0.8814, -1.798, 1.288), (1.022, -2.431, 0.9611), (2.031, -1.685, 1.045), (2.029, -1.782, 1.042), (0.8359, -1.683, 0.9726), (1.909, -1.685, 1.153), (1.909, -1.786, 1.15), (1.08, -2.235, 1.255), (0.8814, -1.798, 1.288), (1.022, -2.431, 0.9611), (2.031, -1.685, 1.045), (2.029, -1.782, 1.042), (0.8359, -1.683, 0.9726), (1.909, -1.685, 1.153), (1.909, -1.786, 1.15), (1.08, -2.235, 1.255), (0.8814, -1.798, 1.288), (1.022, -2.431, 0.9611), (2.031, -1.685, 1.045), (2.029, -1.782, 1.042), (0.8359, -1.683, 0.9726), (1.909, -1.685, 1.153), (1.909, -1.786, 1.15), (1.08, -2.235, 1.255), (0.8814, -1.798, 1.288), (1.022, -2.431, 0.9611), (2.031, -1.685, 1.045), (2.029, -1.782, 1.042), (0.8359, -1.683, 0.9726), (1.909, -1.685, 1.153), (1.909, -1.786, 1.15), (1.08, -2.235, 1.255), (0.8814, -1.798, 1.288), (1.022, -2.431, 0.9611), (2.031, -1.685, 1.045), (2.029, -1.782, 1.042), (0.8359, -1.683, 0.9726), (1.909, -1.685, 1.153), (1.909, -1.786, 1.15), (1.08, -2.235, 1.255)], [], [(1, 2, 4, 3), (4, 45, 5, 7), (1, 3, 16, 13), (4, 2, 48, 45), (18, 59, 36, 28), (6, 7, 58, 57), (57, 19, 6), (3, 4, 7, 6), (3, 6, 19, 16), (45, 48, 11), (7, 5, 8, 58), (47, 46, 49, 50), (12, 13, 16, 15), (15, 16, 19, 18), (15, 18, 28, 26), (0, 1, 13), (22, 23, 24), (24, 23, 26, 25), (25, 26, 28, 27), (27, 28, 36, 33), (12, 15, 26, 23), (36, 59, 38, 40), (11, 48, 22), (17, 14, 25, 27), (17, 27, 33, 34), (14, 11, 24, 25), (30, 29, 41, 42), (34, 33, 39, 37), (33, 36, 40, 39), (20, 34, 37), (29, 30, 38, 37), (32, 31, 39, 40), (30, 32, 40, 38), (31, 29, 37, 39), (42, 41, 43, 44), (29, 31, 43, 41), (31, 32, 44, 43), (32, 30, 42, 44), (24, 11, 22), (22, 48, 46, 47), (0, 13, 12), (8, 5, 14, 17), (17, 34, 20, 8), (5, 45, 11, 14), (0, 48, 55, 52), (0, 35, 50, 49), (49, 46, 48), (51, 50, 35), (22, 47, 50, 51), (22, 51, 23), (0, 49, 48), (35, 0, 12), (51, 35, 12, 23), (53, 52, 55, 54), (48, 2, 54, 55), (2, 1, 53, 54), (1, 0, 52, 53), (60, 58, 8, 20), (37, 38, 60, 20), (38, 59, 60), (56, 21, 64, 65), (10, 9, 57, 58), (56, 10, 58, 60), (21, 56, 60, 59), (64, 61, 62, 63, 65), (10, 56, 65, 63), (9, 10, 63, 62), (21, 59, 57, 9), (64, 21, 9, 62, 61), (59, 18, 19), (57, 59, 19), (48, 49, 71, 70), (51, 50, 72, 73), (49, 0, 66, 71), (47, 22, 67, 69), (48, 46, 68, 70), (71, 66, 74, 79), (69, 67, 75, 77), (73, 72, 80, 81), (70, 68, 76, 78), (70, 71, 79, 78), (77, 75, 83, 85), (81, 80, 88, 89), (78, 76, 84, 86), (78, 79, 87, 86), (79, 74, 82, 87), (89, 88, 96, 97), (86, 84, 92, 94), (86, 87, 95, 94), (87, 82, 90, 95), (85, 83, 91, 93), (97, 96, 104, 105), (94, 92, 100, 102), (94, 95, 103, 102), (95, 90, 98, 103), (93, 91, 99, 101), (105, 104, 112, 113), (102, 100, 108, 110), (102, 103, 111, 110), (103, 98, 106, 111), (101, 99, 107, 109), (113, 112, 120, 121), (110, 108, 116, 118), (110, 111, 119, 118), (111, 106, 114, 119), (109, 107, 115, 117), (118, 116, 124, 126), (118, 119, 127, 126), (119, 114, 122, 127), (117, 115, 123, 125), (121, 120, 128, 129), (126, 127, 135, 134), (127, 122, 130, 135), (125, 123, 131, 133), (129, 128, 136, 137), (126, 124, 132, 134)])
_k = {(1, 3): 1.0, (3, 6): 1.0, (57, 58): 1.0, (8, 58): 1.0, (6, 57): 1.0, (13, 16): 1.0, (12, 15): 1.0, (16, 19): 1.0, (15, 18): 1.0, (18, 59): 1.0, (1, 13): 1.0, (23, 24): 1.0, (23, 26): 1.0, (24, 25): 1.0, (25, 27): 1.0, (26, 28): 1.0, (37, 38): 1.0, (39, 40): 1.0, (38, 40): 1.0, (37, 39): 1.0, (36, 40): 1.0, (33, 39): 1.0, (29, 30): 1.0, (31, 32): 1.0, (30, 32): 1.0, (29, 31): 1.0, (29, 37): 1.0, (30, 38): 1.0, (32, 40): 1.0, (31, 39): 1.0, (41, 42): 1.0, (43, 44): 1.0, (42, 44): 1.0, (41, 43): 1.0, (29, 41): 1.0, (30, 42): 1.0, (31, 43): 1.0, (32, 44): 1.0, (28, 36): 1.0, (27, 33): 1.0, (38, 59): 1.0, (20, 37): 1.0, (46, 47): 1.0, (22, 24): 1.0, (47, 50): 1.0, (0, 13): 1.0, (49, 50): 1.0, (46, 49): 1.0, (23, 51): 1.0, (0, 12): 1.0, (52, 55): 1.0, (54, 55): 1.0, (52, 53): 0.46667, (48, 55): 1.0, (0, 52): 1.0, (2, 54): 1.0, (1, 53): 1.0, (58, 60): 1.0, (59, 60): 1.0, (9, 10): 1.0, (10, 56): 1.0, (21, 56): 1.0, (9, 57): 1.0, (10, 58): 1.0, (21, 59): 1.0, (56, 60): 1.0, (61, 62): 1.0, (62, 63): 1.0, (61, 64): 1.0, (63, 65): 1.0, (64, 65): 1.0, (21, 64): 1.0, (56, 65): 1.0, (9, 62): 1.0, (10, 63): 1.0, (57, 59): 1.0, (9, 21): 1.0, (19, 59): 1.0, (130, 135): 1.0}
me_cube_001.attributes.new('crease_edge', 'FLOAT', 'EDGE').data.foreach_set('value', [_k.get((min(e.vertices), max(e.vertices)), 0.0) for e in me_cube_001.edges])
_uv = me_cube_001.uv_layers.new(name='UVMap')
_uv.uv.foreach_set('vector', [0.875, 0.75, 0.875, 0.625, 0.875, 0.625, 0.875, 0.75, 0.0, 0.0, 0.0, 0.0, 0.0, 0.0, 0.0, 0.0, 0.875, 0.75, 0.875, 0.75, 0.875, 0.75, 0.875, 0.75, 0.875, 0.625, 0.875, 0.625, 0.875, 0.625, 0.875, 0.625, 0.375, 1.0, 0.375, 1.0, 0.375, 1.0, 0.375, 1.0, 0.875, 0.75, 0.875, 0.625, 0.875, 0.6074, 0.875, 0.7479, 0.0, 0.0, 0.875, 0.75, 0.875, 0.75, 0.875, 0.75, 0.875, 0.625, 0.875, 0.625, 0.875, 0.75, 0.875, 0.75, 0.875, 0.75, 0.875, 0.75, 0.875, 0.75, 0.0, 0.0, 0.0, 0.0, 0.0, 0.0, 0.0, 0.0, 0.0, 0.0, 0.0, 0.0, 0.0, 0.0, 0.375, 0.8993, 0.375, 0.2937, 0.375, 0.2937, 0.375, 0.8993, 0.375, 1.0, 0.5966, 1.0, 0.614, 1.0, 0.375, 1.0, 0.375, 1.0, 0.614, 1.0, 0.5991, 1.0, 0.375, 1.0, 0.375, 1.0, 0.375, 1.0, 0.375, 1.0, 0.375, 1.0, 0.4593, 1.0, 0.625, 1.0, 0.5966, 1.0, 0.375, 1.0, 0.375, 1.0, 0.375, 0.125, 0.375, 0.125, 0.375, 1.0, 0.375, 1.0, 0.375, 0.125, 0.375, 0.125, 0.375, 1.0, 0.375, 1.0, 0.375, 0.125, 0.375, 0.125, 0.375, 1.0, 0.375, 1.0, 0.375, 0.125, 0.375, 1.0, 0.375, 1.0, 0.375, 1.0, 0.375, 1.0, 0.375, 1.0, 0.375, 0.3074, 0.375, 0.8731, 0.375, 1.0, 0.0, 0.0, 0.0, 0.0, 0.0, 0.0, 0.0, 0.0, 0.0, 0.0, 0.0, 0.0, 0.0, 0.0, 0.0, 0.0, 0.0, 0.0, 0.0, 0.0, 0.0, 0.0, 0.0, 0.0, 0.0, 0.0, 0.0, 0.0, 0.0, 0.0, 0.375, 0.01633, 0.375, 0.1142, 0.375, 0.1123, 0.375, 0.01268, 0.0, 0.0, 0.0, 0.0, 0.0, 0.0, 0.0, 0.0, 0.375, 0.125, 0.375, 1.0, 0.375, 1.0, 0.375, 0.125, 0.0, 0.0, 0.0, 0.0, 0.0, 0.0, 0.375, 0.1142, 0.375, 0.01633, 0.375, -0.01157, 0.375, 0.1209, 0.375, 0.01307, 0.375, 0.1119, 0.375, 0.125, 0.375, -0.01535, 0.375, 0.01633, 0.375, 0.01307, 0.375, -0.01535, 0.375, -0.01157, 0.375, 0.1119, 0.375, 0.1142, 0.375, 0.1209, 0.375, 0.125, 0.375, 0.01268, 0.375, 0.1123, 0.375, 0.1119, 0.375, 0.01307, 0.375, 0.1142, 0.375, 0.1119, 0.375, 0.1119, 0.375, 0.1123, 0.375, 0.1119, 0.375, 0.01307, 0.375, 0.01307, 0.375, 0.1119, 0.375, 0.01307, 0.375, 0.01633, 0.375, 0.01268, 0.375, 0.01307, 0.0, 0.0, 0.0, 0.0, 0.0, 0.0, 0.375, 0.8993, 0.375, 0.2937, 0.375, 0.2937, 0.375, 0.8993, 0.4593, 1.0, 0.5966, 1.0, 0.375, 1.0, 0.0, 0.0, 0.0, 0.0, 0.0, 0.0, 0.0, 0.0, 0.0, 0.0, 0.0, 0.0, 0.0, 0.0, 0.0, 0.0, 0.0, 0.0, 0.0, 0.0, 0.0, 0.0, 0.0, 0.0, 0.4593, 1.0, 0.375, 0.2937, 0.375, 0.2937, 0.4593, 1.0, 0.4593, 1.0, 0.375, 1.0, 0.375, 0.8993, 0.375, 0.2937, 0.375, 0.2937, 0.375, 0.2937, 0.375, 0.2937, 0.375, 0.9628, 0.375, 0.8993, 0.375, 1.0, 0.375, 0.8993, 0.375, 0.8993, 0.375, 0.8993, 0.375, 0.9628, 0.375, 1.0, 0.375, 1.0, 0.375, 1.0, 0.4593, 1.0, 0.375, 0.2937, 0.375, 0.2937, 0.375, 1.0, 0.4593, 1.0, 0.375, 1.0, 0.375, 1.0, 0.375, 1.0, 0.375, 1.0, 0.375, 1.0, 0.625, 1.0, 0.4593, 1.0, 0.0, 0.0, 0.0, 0.0, 0.875, 0.625, 0.875, 0.625, 0.875, 0.625, 0.875, 0.625, 0.875, 0.625, 0.875, 0.75, 0.875, 0.75, 0.875, 0.625, 0.625, 1.0, 0.4593, 1.0, 0.4593, 1.0, 0.625, 1.0, 0.0, 0.0, 0.0, 0.0, 0.0, 0.0, 0.0, 0.0, 0.0, 0.0, 0.0, 0.0, 0.0, 0.0, 0.0, 0.0, 0.0, 0.0, 0.0, 0.0, 0.0, 0.0, 0.0, 0.0, 0.0, 0.0, 0.0, 0.0, 0.0, 0.0, 0.0, 0.0, 0.0, 0.0, 0.0, 0.0, 0.0, 0.0, 0.0, 0.0, 0.0, 0.0, 0.0, 0.0, 0.0, 0.0, 0.0, 0.0, 0.0, 0.0, 0.0, 0.0, 0.0, 0.0, 0.0, 0.0, 0.0, 0.0, 0.0, 0.0, 0.0, 0.0, 0.0, 0.0, 0.0, 0.0, 0.0, 0.0, 0.0, 0.0, 0.0, 0.0, 0.0, 0.0, 0.0, 0.0, 0.0, 0.0, 0.0, 0.0, 0.0, 0.0, 0.375, 1.0, 0.0, 0.0, 0.0, 0.0, 0.0, 0.0, 0.0, 0.0, 0.0, 0.0, 0.0, 0.0, 0.0, 0.0, 0.375, 1.0, 0.375, 1.0, 0.875, 0.75, 0.0, 0.0, 0.375, 1.0, 0.875, 0.75, 0.375, 0.2937, 0.375, 0.2937, 0.375, 0.2937, 0.375, 0.2937, 0.375, 0.9628, 0.375, 0.8993, 0.375, 0.8993, 0.375, 0.9628, 0.375, 0.2937, 0.4593, 1.0, 0.4593, 1.0, 0.375, 0.2937, 0.375, 0.8993, 0.375, 0.8993, 0.375, 0.8993, 0.375, 0.8993, 0.375, 0.2937, 0.375, 0.2937, 0.375, 0.2937, 0.375, 0.2937, 0.375, 0.2937, 0.4593, 1.0, 0.4593, 1.0, 0.375, 0.2937, 0.375, 0.8993, 0.375, 0.8993, 0.375, 0.8993, 0.375, 0.8993, 0.375, 0.9628, 0.375, 0.8993, 0.375, 0.8993, 0.375, 0.9628, 0.375, 0.2937, 0.375, 0.2937, 0.375, 0.2937, 0.375, 0.2937, 0.375, 0.2937, 0.375, 0.2937, 0.375, 0.2937, 0.375, 0.2937, 0.375, 0.8993, 0.375, 0.8993, 0.375, 0.8993, 0.375, 0.8993, 0.375, 0.9628, 0.375, 0.8993, 0.375, 0.8993, 0.375, 0.9628, 0.375, 0.2937, 0.375, 0.2937, 0.375, 0.2937, 0.375, 0.2937, 0.375, 0.2937, 0.375, 0.2937, 0.375, 0.2937, 0.375, 0.2937, 0.375, 0.2937, 0.4593, 1.0, 0.4593, 1.0, 0.375, 0.2937, 0.375, 0.9628, 0.375, 0.8993, 0.375, 0.8993, 0.375, 0.9628, 0.375, 0.2937, 0.375, 0.2937, 0.375, 0.2937, 0.375, 0.2937, 0.375, 0.2937, 0.375, 0.2937, 0.375, 0.2937, 0.375, 0.2937, 0.375, 0.2937, 0.4593, 1.0, 0.4593, 1.0, 0.375, 0.2937, 0.375, 0.8993, 0.375, 0.8993, 0.375, 0.8993, 0.375, 0.8993, 0.375, 0.9628, 0.375, 0.8993, 0.375, 0.8993, 0.375, 0.9628, 0.375, 0.2937, 0.375, 0.2937, 0.375, 0.2937, 0.375, 0.2937, 0.375, 0.2937, 0.375, 0.2937, 0.375, 0.2937, 0.375, 0.2937, 0.375, 0.2937, 0.4593, 1.0, 0.4593, 1.0, 0.375, 0.2937, 0.375, 0.8993, 0.375, 0.8993, 0.375, 0.8993, 0.375, 0.8993, 0.375, 0.9628, 0.375, 0.8993, 0.375, 0.8993, 0.375, 0.9628, 0.375, 0.2937, 0.375, 0.2937, 0.375, 0.2937, 0.375, 0.2937, 0.375, 0.2937, 0.375, 0.2937, 0.375, 0.2937, 0.375, 0.2937, 0.375, 0.2937, 0.4593, 1.0, 0.4593, 1.0, 0.375, 0.2937, 0.375, 0.8993, 0.375, 0.8993, 0.375, 0.8993, 0.375, 0.8993, 0.375, 0.9628, 0.375, 0.8993, 0.375, 0.8993, 0.375, 0.9628, 0.375, 0.2937, 0.375, 0.2937, 0.375, 0.2937, 0.375, 0.2937, 0.375, 0.2937, 0.375, 0.2937, 0.375, 0.2937, 0.375, 0.2937, 0.375, 0.2937, 0.4593, 1.0, 0.4593, 1.0, 0.375, 0.2937, 0.375, 0.8993, 0.375, 0.8993, 0.375, 0.8993, 0.375, 0.8993, 0.375, 0.2937, 0.375, 0.2937, 0.375, 0.2937, 0.375, 0.2937, 0.375, 0.2937, 0.375, 0.2937, 0.375, 0.2937, 0.375, 0.2937, 0.375, 0.2937, 0.4593, 1.0, 0.4593, 1.0, 0.375, 0.2937, 0.375, 0.8993, 0.375, 0.8993, 0.375, 0.8993, 0.375, 0.8993, 0.375, 0.9628, 0.375, 0.8993, 0.375, 0.8993, 0.375, 0.9628, 0.375, 0.2937, 0.375, 0.2937, 0.375, 0.2937, 0.375, 0.2937, 0.375, 0.2937, 0.4593, 1.0, 0.4593, 1.0, 0.375, 0.2937, 0.375, 0.8993, 0.375, 0.8993, 0.375, 0.8993, 0.375, 0.8993, 0.375, 0.9628, 0.375, 0.8993, 0.375, 0.8993, 0.375, 0.9628, 0.375, 0.2937, 0.375, 0.2937, 0.375, 0.2937, 0.375, 0.2937])
me_cube_001.use_remesh_fix_poles = True
me_cube_001.use_remesh_preserve_attributes = False
me_cube_001.use_mirror_vertex_groups = False
me_cube_001.update()

# ---- curves / text
cu_beziercurve = bpy.data.curves.new('BezierCurve', 'CURVE')
cu_beziercurve.dimensions = '3D'
_sp = cu_beziercurve.splines.new('BEZIER'); _sp.bezier_points.add(3)
_sp.bezier_points.foreach_set('co', [-0.5656, -0.6574, -0.6135, -0.09495, -0.256, -0.246, 0.386, 0.2388, -0.3355, -0.08624, 0.5059, -0.5122])
_sp.bezier_points.foreach_set('handle_left', [-0.6155, -0.7487, -0.9027, -0.384, -0.4, -0.272, 0.6302, 0.07223, -0.1764, 0.158, 0.3394, -0.3531])
_sp.bezier_points.foreach_set('handle_right', [-0.5238, -0.5809, -0.3713, 0.07645, -0.1706, -0.2305, 0.08834, 0.4417, -0.5295, -0.3839, 0.7089, -0.7062])
for _p, _l, _r in zip(_sp.bezier_points, ['ALIGNED', 'ALIGNED', 'ALIGNED', 'ALIGNED'], ['ALIGNED', 'ALIGNED', 'ALIGNED', 'ALIGNED']): _p.handle_left_type = _l; _p.handle_right_type = _r
_sp.order_u = 0
_sp.order_v = 0
_sp.use_smooth = False
cu_beziercurve.use_path = True
cu_beziercurve.use_path_clamp = True
cu_beziercurve.bevel_mode = 'OBJECT'
cu_beziercurve.fill_mode = 'FULL'
cu_beziercurve.use_fill_caps = True
cu_nurbscurve = bpy.data.curves.new('NurbsCurve', 'CURVE')
cu_nurbscurve.dimensions = '3D'
_sp = cu_nurbscurve.splines.new('NURBS'); _sp.points.add(3)
_sp.points.foreach_set('co', [-1.5, 0.0, 0.0, 1.0, -1.0, 1.0, 0.0, 1.0, 1.0, 1.0, 0.0, 1.0, 1.5, 0.0, 0.0, 1.0])
_sp.order_v = 0
cu_nurbscurve.use_path = True
cu_nurbscurve.use_path_clamp = True
cu_nurbscurve.fill_mode = 'FULL'
cu_surfcurve = bpy.data.curves.new('SurfCurve', 'CURVE')
cu_surfcurve.dimensions = '3D'
_sp = cu_surfcurve.splines.new('NURBS'); _sp.points.add(3)
_sp.points.foreach_set('co', [-1.5, 0.0, 0.0, 1.0, -1.0, 1.0, 0.0, 1.0, 1.0, 1.0, 0.0, 1.0, 1.5, 0.0, 0.0, 1.0])
_sp.order_v = 0
_sp.resolution_v = 4
cu_surfcurve.use_path_clamp = True
cu_surfcurve.resolution_v = 4
cu_surfcurve.fill_mode = 'FULL'
cu_plane = bpy.data.curves.new('Plane', 'CURVE')
cu_plane.dimensions = '3D'
_sp = cu_plane.splines.new('POLY'); _sp.points.add(3)
_sp.points.foreach_set('co', [-1.823, 1.051, 0.1387, 0.0, -2.857, 0.1115, 0.1387, 0.0, 1.755, -0.9226, 0.1387, 0.0, 2.789, 0.0165, 0.1387, 0.0])
_sp.order_v = 0
_sp.resolution_v = 0
_sp.use_cyclic_u = True
_sp.use_smooth = False
cu_plane.use_path_clamp = True
cu_plane.fill_mode = 'FULL'
cu_beziercurve_001 = bpy.data.curves.new('BezierCurve.001', 'CURVE')
cu_beziercurve_001.dimensions = '3D'
_sp = cu_beziercurve_001.splines.new('BEZIER'); _sp.bezier_points.add(2)
_sp.bezier_points.foreach_set('co', [-1.457, 1.589, 0.8897, -0.07472, 1.115, 0.8897, 1.311, 1.64, 0.8897])
_sp.bezier_points.foreach_set('handle_left', [-1.957, 1.089, 0.8897, -0.6082, 1.29, 0.8897, 0.8113, 1.64, 0.8897])
_sp.bezier_points.foreach_set('handle_right', [-1.207, 1.839, 0.8897, 0.4738, 0.9349, 0.8897, 2.311, 1.64, 0.8897])
for _p, _l, _r in zip(_sp.bezier_points, ['ALIGNED', 'ALIGNED', 'ALIGNED'], ['ALIGNED', 'ALIGNED', 'ALIGNED']): _p.handle_left_type = _l; _p.handle_right_type = _r
_sp.order_u = 0
_sp.order_v = 0
cu_beziercurve_001.use_path = True
cu_beziercurve_001.use_path_clamp = True
cu_beziercurve_001.fill_mode = 'FULL'

# ---- objects
ob_beziercurve = bpy.data.objects.new('BezierCurve', cu_beziercurve)
ob_nurbscurve = bpy.data.objects.new('NurbsCurve', cu_nurbscurve)
ob_surfcurve = bpy.data.objects.new('SurfCurve', cu_surfcurve)
ob_plane = bpy.data.objects.new('Plane', cu_plane)
ob_beziercurve_001 = bpy.data.objects.new('BezierCurve.001', cu_beziercurve_001)
ob_cylinder = bpy.data.objects.new('Cylinder', me_cylinder)
ob_top_down_view = bpy.data.objects.new('Top-Down-View', None)
ob_body = bpy.data.objects.new('Body', me_cube)
ob_cutout_wings_body = bpy.data.objects.new('Cutout-Wings-Body', me_cube_002)
ob_wings = bpy.data.objects.new('Wings', me_cube_001)

# ---- transforms, parenting, visibility, modifiers, constraints
ob_beziercurve.location = (1.033, -1.606, 1.927)
ob_beziercurve.lineart.crease_threshold = 0.0
_m = ob_beziercurve.modifiers.new('Mirror', 'MIRROR')
_m.use_axis = (False, True, False)
_m.mirror_object = ob_body
ob_nurbscurve.location = (1.033, -1.606, 1.927)
ob_nurbscurve.lineart.crease_threshold = 0.0
ob_surfcurve.location = (0.228, -1.846, 1.667)
ob_surfcurve.empty_image_offset = (0.0, 0.0)
ob_surfcurve.lineart.crease_threshold = 0.0
ob_plane.location = (1.909, -1.591, 1.654)
ob_plane.scale = (0.0652, 0.1445, 0.1316)
ob_plane.lineart.crease_threshold = 0.0
ob_beziercurve_001.location = (1.057, -3.014, 1.425)
ob_beziercurve_001.lineart.crease_threshold = 0.0
ob_cylinder.location = (-7.021, 0.0, 1.574)
ob_cylinder.rotation_euler = (-0.0, 1.571, 0.0)
ob_cylinder.scale = (0.3361, 0.5535, 0.6294)
ob_cylinder.lineart.crease_threshold = 0.0
_m = ob_cylinder.modifiers.new('Mirror', 'MIRROR')
_m.use_axis = (False, True, False)
_m.use_clip = True
_m = ob_cylinder.modifiers.new('Bevel', 'BEVEL')
_m.width = 0.0
_m.width_pct = 0.0
_m.limit_method = 'NONE'
_m.use_clamp_overlap = False
ob_top_down_view.location = (-6.298, -4.133, -0.9753)
ob_top_down_view.empty_display_type = 'IMAGE'
ob_top_down_view.empty_display_size = 16.8
ob_top_down_view.empty_image_offset = (-0.1488, -0.1488)
ob_top_down_view.lineart.crease_threshold = 0.0
ob_body.location = (0.0, 0.0, 0.8248)
ob_body.scale = (6.258, 1.157, 0.3595)
ob_body.lock_rotations_4d = False
ob_body.empty_display_type = 'ARROWS'
ob_body.lineart.crease_threshold = 0.0
_m = ob_body.modifiers.new('Mirror', 'MIRROR')
_m.use_axis = (False, True, False)
_m.use_clip = True
_m = ob_body.modifiers.new('Subdivision', 'SUBSURF')
_m.uv_smooth = 'PRESERVE_CORNERS'
_m.subdivision_type = 'SIMPLE'
_m.levels = 3
_m.render_levels = 3
_m.show_only_control_edges = False
_m = ob_body.modifiers.new('Boolean', 'BOOLEAN')
_m.object = ob_wings
_m.operation = 'UNION'
_m.solver = 'FAST'
_m = ob_body.modifiers.new('Boolean.001', 'BOOLEAN')
_m.object = ob_cylinder
_m.operation = 'UNION'
_m.solver = 'FAST'
ob_cutout_wings_body.location = (-2.574, -3.039, 1.796)
ob_cutout_wings_body.scale = (4.155, 1.644, 0.2201)
ob_cutout_wings_body.display_type = 'WIRE'
ob_cutout_wings_body.lineart.crease_threshold = 0.0
_m = ob_cutout_wings_body.modifiers.new('Mirror', 'MIRROR')
_m.use_axis = (False, True, False)
_m.mirror_object = ob_body
ob_wings.location = (0.0, 0.0, 0.0)
ob_wings.lineart.crease_threshold = 0.0
_m = ob_wings.modifiers.new('Mirror', 'MIRROR')
_m.use_axis = (False, True, False)
_m.use_clip = True
_m = ob_wings.modifiers.new('Subdivision', 'SUBSURF')
_m.uv_smooth = 'PRESERVE_CORNERS'
_m.levels = 3
_m.render_levels = 3
_m.show_only_control_edges = False
_m = ob_wings.modifiers.new('Bevel', 'BEVEL')
_m.width = 0.03
_m.width_pct = 0.03
_m.limit_method = 'WEIGHT'
_m.angle_limit = 0.5306
_m.use_clamp_overlap = False
cu_beziercurve.bevel_object = ob_plane
cu_beziercurve.taper_object = ob_beziercurve_001

# ---- collection membership
scene.collection.objects.link(ob_beziercurve)
scene.collection.objects.link(ob_nurbscurve)
scene.collection.objects.link(ob_surfcurve)
scene.collection.objects.link(ob_plane)
scene.collection.objects.link(ob_beziercurve_001)
scene.collection.objects.link(ob_cylinder)
col_default.objects.link(ob_top_down_view)
col_ship.objects.link(ob_body)
col_ship.objects.link(ob_cutout_wings_body)
col_ship.objects.link(ob_wings)

# ---- scene / render settings (as saved in the file)
scene.frame_start = 1; scene.frame_end = 250; scene.frame_set(1)
scene.render.engine = 'BLENDER_EEVEE_NEXT'
scene.cycles.use_denoising = False
scene.cycles.samples = 128
scene.cycles.sampling_pattern = 'TABULATED_SOBOL'
scene.cycles.use_adaptive_sampling = False
scene.cycles.use_light_tree = False
scene.view_settings.view_transform = 'Filmic'
bpy.context.view_layer.update()

# ---- added for rendering (the .blend has no active camera and no usable light): camera, sun
cam_auto = bpy.data.cameras.new('AutoCamera')
cam_auto.lens = 50.0
cam_auto.sensor_width = 36.0
cam_auto.clip_end = 1000.0
ob_auto_camera = bpy.data.objects.new('AutoCamera', cam_auto)
scene.collection.objects.link(ob_auto_camera)
ob_auto_camera.location = (18.913, -23.1935, 17.2763)
ob_auto_camera.rotation_euler = (1.09748, -7.21219e-08, 0.694738)
scene.camera = ob_auto_camera
light_auto_sun = bpy.data.lights.new('AutoSun', 'SUN')
light_auto_sun.energy = 3.0
light_auto_sun.angle = 0.0523599
ob_auto_sun = bpy.data.objects.new('AutoSun', light_auto_sun)
scene.collection.objects.link(ob_auto_sun)
ob_auto_sun.rotation_euler = (0.872665, 0.174533, 0.523599)
bpy.context.view_layer.update()
